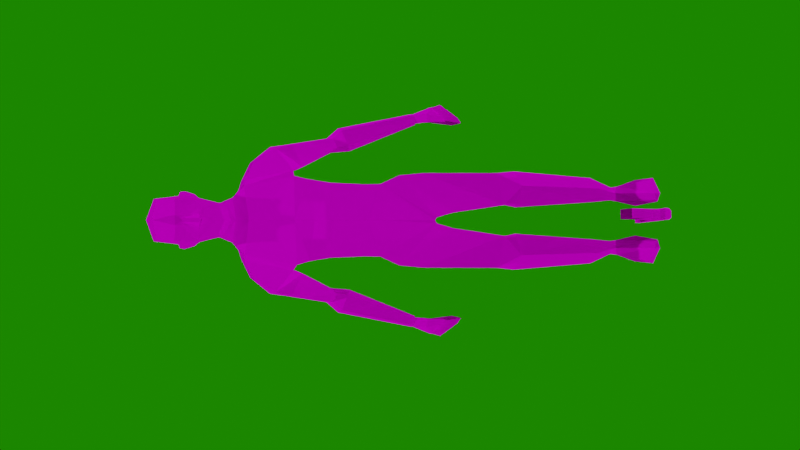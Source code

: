 # Source: GermanPoliceOfficer_anim_Aim.blend  (saved by Blender 2.90.8; exported with 4.5.12 LTS)
import bpy
from mathutils import Matrix  # noqa: F401  (used for matrix-valued properties, if any)

bpy.ops.wm.read_factory_settings(use_empty=True)
scene = bpy.context.scene
scene.name = 'Scene'

# ---- collections
col_collection = bpy.data.collections.new('Collection'); scene.collection.children.link(col_collection)
col_refimage = bpy.data.collections.new('RefImage'); scene.collection.children.link(col_refimage)

# ---- images (referenced by path relative to the original .blend; pixels are not part of the script)
import os
ASSET_DIR = os.environ.get("B2B_ASSET_DIR", "")  # directory of the original .blend (textures are referenced by path, not embedded)
HERE = os.path.dirname(os.path.abspath(__file__))  # packed textures are extracted next to this script under _unpacked/

def load_image(name, relpath, width, height, colorspace="sRGB"):
    """Load a texture the original file referenced (path relative to the .blend, or extracted next to this script)."""
    p = next((c for c in (os.path.join(HERE, relpath), os.path.join(ASSET_DIR, relpath)) if relpath and os.path.exists(c)), "")
    if p:
        img = bpy.data.images.load(p, check_existing=True)
        img.name = name
    else:  # same state as the original file: an image datablock whose file is absent (Cycles renders it pink)
        img = bpy.data.images.new(name, width, height)
        img.source = "FILE"
        img.filepath = "//" + (relpath or name)
    img.colorspace_settings.name = colorspace
    return img
img_germanpoliceofficer_body256_jpg_001 = load_image('GermanPoliceOfficer_Body256.jpg.001', 'GermanPoliceOfficer_Body256.jpg', 1024, 1024, 'sRGB')
img_germanpoliceofficer_face128_jpg = load_image('GermanPoliceOfficer_Face128.jpg', 'GermanPoliceOfficer_Face128.jpg', 1024, 1024, 'sRGB')
img_details_and_gun_png = load_image('Details_and_Gun.png', 'Details_and_Gun.png', 1024, 1024, 'sRGB')

# ---- materials (node trees are filled in below, after node groups)
mat_body = bpy.data.materials.new('Body_')
mat_face = bpy.data.materials.new('Face_')
mat_gun = bpy.data.materials.new('Gun')

# ---- material node trees
mat_body.use_nodes = True; mat_body.node_tree.nodes.clear()
_N = mat_body.node_tree.nodes; _L = mat_body.node_tree.links
n0 = _N.new('ShaderNodeOutputMaterial'); n0.name = 'Material Output'; n0.location = (300, 300)
n1 = _N.new('ShaderNodeBsdfDiffuse'); n1.name = 'Diffuse BSDF'; n1.location = (10, 300)
n1.inputs[1].default_value = 0.5
n2 = _N.new('ShaderNodeTexImage'); n2.name = 'Image Texture'; n2.location = (-280, 280)
n2.image = img_germanpoliceofficer_body256_jpg_001
n2.interpolation = 'Closest'
_L.new(n1.outputs[0], n0.inputs[0])
_L.new(n2.outputs[0], n1.inputs[0])
n0.is_active_output = True
mat_face.use_nodes = True; mat_face.node_tree.nodes.clear()
_N = mat_face.node_tree.nodes; _L = mat_face.node_tree.links
n0 = _N.new('ShaderNodeOutputMaterial'); n0.name = 'Material Output'; n0.location = (300, 300)
n1 = _N.new('ShaderNodeBsdfDiffuse'); n1.name = 'Diffuse BSDF'; n1.location = (10, 300)
n1.inputs[1].default_value = 0.5
n2 = _N.new('ShaderNodeTexImage'); n2.name = 'Image Texture'; n2.location = (-280, 280)
n2.image = img_germanpoliceofficer_face128_jpg
n2.interpolation = 'Closest'
_L.new(n1.outputs[0], n0.inputs[0])
_L.new(n2.outputs[0], n1.inputs[0])
n0.is_active_output = True
mat_gun.use_nodes = True; mat_gun.node_tree.nodes.clear()
_N = mat_gun.node_tree.nodes; _L = mat_gun.node_tree.links
n0 = _N.new('ShaderNodeOutputMaterial'); n0.name = 'Material Output'; n0.location = (300, 300)
n1 = _N.new('ShaderNodeBsdfDiffuse'); n1.name = 'Diffuse BSDF'; n1.location = (10, 300)
n1.inputs[1].default_value = 0.4
n2 = _N.new('ShaderNodeTexImage'); n2.name = 'Image Texture'; n2.location = (-280, 280)
n2.image = img_details_and_gun_png
n2.interpolation = 'Closest'
_L.new(n1.outputs[0], n0.inputs[0])
_L.new(n2.outputs[0], n1.inputs[0])
n0.is_active_output = True

# ---- world
world_world = bpy.data.worlds.new('World'); scene.world = world_world
world_world.use_nodes = True; world_world.node_tree.nodes.clear()
_N = world_world.node_tree.nodes; _L = world_world.node_tree.links
n0 = _N.new('ShaderNodeOutputWorld'); n0.name = 'World Output'; n0.location = (300, 300)
n1 = _N.new('ShaderNodeBackground'); n1.name = 'Background'; n1.location = (10, 300)
n1.inputs[0].default_value = (0.03543, 0.686, 0.0, 1.0)
n1.inputs[1].default_value = 0.3
_L.new(n1.outputs[0], n0.inputs[0])
n0.is_active_output = True
world_world.color = (0.05088, 0.05088, 0.05088)
world_world.use_sun_shadow = False
world_world.sun_shadow_jitter_overblur = 0.0

# ---- cameras
cam_camera_001 = bpy.data.cameras.new('Camera.001')

# ---- lights
light_sun = bpy.data.lights.new('Sun', 'SUN')
light_sun.transmission_factor = 0.0
light_sun.energy = 1.0
light_sun.shadow_soft_size = 0.125
light_sun_001 = bpy.data.lights.new('Sun.001', 'SUN')
light_sun_001.transmission_factor = 0.0
light_sun_001.energy = 1.0
light_sun_001.shadow_soft_size = 0.125
light_sun_002 = bpy.data.lights.new('Sun.002', 'SUN')
light_sun_002.transmission_factor = 0.0
light_sun_002.energy = 1.0
light_sun_002.shadow_soft_size = 0.125
light_sun_003 = bpy.data.lights.new('Sun.003', 'SUN')
light_sun_003.transmission_factor = 0.0
light_sun_003.energy = 1.0
light_sun_003.shadow_soft_size = 0.125
light_sun_004 = bpy.data.lights.new('Sun.004', 'SUN')
light_sun_004.transmission_factor = 0.0
light_sun_004.energy = 1.0
light_sun_004.shadow_soft_size = 0.125
light_sun_005 = bpy.data.lights.new('Sun.005', 'SUN')
light_sun_005.transmission_factor = 0.0
light_sun_005.energy = 1.0
light_sun_005.shadow_soft_size = 0.125

# ---- meshes
me_cube = bpy.data.meshes.new('Cube')
me_cube.from_pydata([(0.2904, -0.08239, 1.733), (0.2117, -0.07221, 2.729), (0.2553, 0.1596, 1.707), (0.192, 0.1493, 2.736), (0.2238, 0.1282, 2.202), (0.238, -0.08646, 2.186), (0.2315, 0.1736, 1.808), (0.2324, -0.1004, 1.863), (0.2059, 0.1076, 1.983), (0.2301, -0.09421, 1.969), (0.2432, 0.1773, 2.343), (0.2594, -0.1182, 2.34), (0.2882, 0.1965, 2.429), (0.2775, -0.1103, 2.421), (0.3822, -0.003963, 2.654), (0.369, 0.1584, 2.66), (0.4733, 0.154, 2.533), (0.4522, -0.01898, 2.523), (0.6313, 0.09066, 1.58), (0.6462, 0.04415, 1.586), (0.7043, 0.09186, 1.601), (0.6922, 0.04547, 1.594), (0.3244, 0.1713, 2.363), (0.3365, -0.03047, 2.352), (0.4764, -0.01408, 2.417), (0.4889, 0.149, 2.432), (0.4413, 0.1413, 2.136), (0.4729, 0.04724, 2.111), (0.5292, 0.06359, 2.137), (0.5341, 0.1384, 2.165), (0.3123, -0.1003, 2.423), (0.2513, -0.03915, 2.721), (0.3123, 0.1963, 2.434), (0.2474, 0.1345, 2.721), (0.5204, 0.1793, 2.069), (0.6709, 0.1188, 1.593), (0.4511, 0.1186, 2.018), (0.4815, 0.01694, 2.047), (0.5802, 0.02468, 2.087), (0.6009, 0.125, 2.091), (0.1402, 0.1107, 2.781), (0.1417, -0.01896, 2.792), (0.3074, -0.07149, 1.571), (0.2572, 0.1584, 1.621), (0.04958, -0.1386, 1.386), (0.03537, 0.1425, 1.463), (0.2355, 0.0499, 0.1392), (0.201, 0.1165, 0.1325), (0.1338, 0.05677, 0.1402), (0.1457, 0.1004, 0.1336), (0.2876, 0.1126, 1.03), (0.109, 0.08367, 0.9933), (0.3128, -0.08936, 1.069), (0.1007, -0.1147, 1.025), (0.2302, -0.08846, 0.8912), (0.189, 0.013, 0.1643), (0.673, 0.07545, 1.578), (0.2384, 0.1708, 0.9019), (0.3313, 0.03978, 0.9006), (0.1086, 0.1468, 0.9198), (0.08752, 0.0006927, 0.9047), (0.01867, -0.159, 1.504), (0.02309, 0.1582, 1.497), (0.2839, 0.04123, -2.328e-10), (0.206, 0.1361, 0.0), (0.1021, 0.03843, 0.0), (0.1207, 0.1077, 0.0), (0.1789, 0.04123, -2.328e-10), (0.1715, 0.07575, -1.455e-10), (0.1817, -0.3095, 0.03442), (0.2761, -0.2261, 0.02602), (0.1359, -0.2877, 0.02528), (0.1812, -0.3143, -2.328e-10), (0.2876, -0.2153, -2.328e-10), (0.1264, -0.2772, -2.328e-10), (0.2032, 0.1111, 0.1825), (0.2301, 0.0518, 0.1841), (0.1486, 0.09377, 0.1909), (0.1398, 0.05019, 0.1867), (0.6603, 0.006076, 1.413), (0.6364, 0.05033, 1.588), (0.6574, 0.1782, 1.442), (0.6495, 0.115, 1.577), (0.7609, 0.005976, 1.43), (0.6948, 0.04236, 1.601), (0.7591, 0.1751, 1.453), (0.699, 0.1138, 1.601), (0.6375, 0.1217, 1.312), (0.6422, -0.006813, 1.289), (0.6735, 0.1241, 1.338), (0.6782, -0.004476, 1.314), (0.6603, 0.01472, 1.458), (0.7577, 0.08704, 1.433), (0.6583, 0.09303, 1.414), (0.7438, 0.01515, 1.482), (0.6603, 0.0007955, 1.468), (0.6413, -0.02867, 1.525), (0.695, -0.03284, 1.536), (0.7237, -0.006263, 1.488), (0.6486, -0.04175, 1.412), (0.6434, -0.06709, 1.421), (0.6758, -0.05795, 1.443), (0.6744, -0.03369, 1.432), (0.07765, 0.07198, 2.951), (0.1072, -0.01665, 2.902), (0.1311, 0.008481, 3.272), (0.1273, -0.09221, 3.259), (0.08553, 0.1174, 3.07), (0.09711, 0.1071, 3.22), (0.107, -0.1462, 2.897), (0.1333, -0.1558, 3.158), (0.1374, 0.04227, 3.111), (0.1526, -0.0535, 3.064), (0.09228, 0.1143, 3.144), (0.1301, -0.1447, 3.026), (0.1241, -0.1503, 3.122), (0.1249, -0.007315, 3.034), (0.1334, -0.0342, 2.996), (0.1493, -0.008069, 3.085), (0.1504, -0.01849, 3.117), (0.1463, -0.06137, 3.129), (0.1187, -0.1475, 2.946), (0.1515, 0.004475, 3.034), (0.1614, -0.002863, 3.025), (0.1713, -0.002161, 3.089), (0.1702, -0.006673, 3.117), (0.1742, -0.02054, 3.116), (0.179, -0.01462, 3.087), (0.03585, -0.2003, 3.016), (0.02825, -0.1876, 3.121), (0.03137, -0.1943, 3.157), (0.01307, -0.2464, 3.014), (0.009857, -0.1913, 3.123), (0.1439, 0.1323, 0.3542), (0.1268, 0.05886, 0.3287), (0.2391, 0.158, 0.34), (0.2946, 0.07117, 0.3255), (0.2211, -0.01412, 0.3041), (0.1055, 0.09986, 2.866), (0.1216, -0.01821, 2.84), (0.09444, 0.0889, 2.873), (0.1105, -0.01632, 2.852), (0.09733, -0.1568, 2.94), (0.08469, -0.1697, 2.986), (0.08867, -0.1577, 2.913), (-0.2904, -0.08239, 1.733), (-0.212, -0.06812, 2.723), (-0.2553, 0.1596, 1.707), (-0.192, 0.1493, 2.736), (-0.2238, 0.1282, 2.202), (-0.238, -0.08646, 2.186), (-0.2315, 0.1736, 1.808), (-0.2324, -0.1004, 1.863), (-0.2059, 0.1076, 1.983), (-0.2301, -0.09421, 1.969), (-0.2432, 0.1773, 2.343), (-0.2556, -0.1421, 2.325), (-0.2882, 0.1965, 2.429), (-0.2789, -0.1248, 2.404), (-0.3822, -0.003963, 2.654), (-0.369, 0.1584, 2.66), (-0.4733, 0.154, 2.533), (-0.4522, -0.01898, 2.523), (-0.6313, 0.09066, 1.58), (-0.6462, 0.04415, 1.586), (-0.7043, 0.09186, 1.601), (-0.6922, 0.04547, 1.594), (-0.3244, 0.1713, 2.363), (-0.3365, -0.03047, 2.352), (-0.4764, -0.01408, 2.417), (-0.4889, 0.149, 2.432), (-0.4413, 0.1413, 2.136), (-0.4729, 0.04724, 2.111), (-0.5292, 0.06359, 2.137), (-0.5341, 0.1384, 2.165), (-0.3123, -0.1003, 2.423), (-0.2513, -0.03915, 2.721), (-0.3123, 0.1963, 2.434), (-0.2474, 0.1345, 2.721), (-0.5204, 0.1793, 2.069), (-0.6709, 0.1188, 1.593), (-0.4511, 0.1186, 2.018), (-0.4815, 0.01694, 2.047), (-0.5802, 0.02468, 2.087), (-0.6009, 0.125, 2.091), (-0.1402, 0.1107, 2.781), (-0.1417, -0.01896, 2.792), (-0.3074, -0.07149, 1.571), (-0.2572, 0.1584, 1.621), (-0.04958, -0.1386, 1.386), (-0.03537, 0.1425, 1.463), (-0.2355, 0.0499, 0.1392), (-0.201, 0.1165, 0.1325), (-0.1338, 0.05677, 0.1402), (-0.1457, 0.1004, 0.1336), (-0.2876, 0.1126, 1.03), (-0.109, 0.08367, 0.9933), (-0.3128, -0.08936, 1.069), (-0.1007, -0.1147, 1.025), (-0.2302, -0.08846, 0.8912), (-0.189, 0.013, 0.1643), (-0.673, 0.07545, 1.578), (-0.2384, 0.1708, 0.9019), (-0.3313, 0.03978, 0.9006), (-0.1086, 0.1468, 0.9198), (-0.08752, 0.0006927, 0.9047), (-0.01867, -0.159, 1.504), (-0.02309, 0.1582, 1.497), (-0.2839, 0.04123, -2.328e-10), (-0.206, 0.1361, 0.0), (-0.1021, 0.03843, 0.0), (-0.1207, 0.1077, 0.0), (-0.1789, 0.04123, -2.328e-10), (-0.1715, 0.07575, -1.455e-10), (-0.1817, -0.3095, 0.03442), (-0.2761, -0.2261, 0.02602), (-0.1359, -0.2877, 0.02528), (-0.1812, -0.3143, -2.328e-10), (-0.2876, -0.2153, -2.328e-10), (-0.1264, -0.2772, -2.328e-10), (-0.2032, 0.1111, 0.1825), (-0.2301, 0.0518, 0.1841), (-0.1486, 0.09377, 0.1909), (-0.1398, 0.05019, 0.1867), (-0.6603, 0.006076, 1.413), (-0.6364, 0.05033, 1.588), (-0.6574, 0.1782, 1.442), (-0.6495, 0.115, 1.577), (-0.7609, 0.005976, 1.43), (-0.6948, 0.04236, 1.601), (-0.7591, 0.1751, 1.453), (-0.699, 0.1138, 1.601), (-0.6375, 0.1217, 1.312), (-0.6422, -0.006813, 1.289), (-0.6735, 0.1241, 1.338), (-0.6782, -0.004476, 1.314), (-0.6603, 0.01472, 1.458), (-0.7577, 0.08704, 1.433), (-0.6583, 0.09303, 1.414), (-0.7438, 0.01515, 1.482), (-0.6603, 0.0007955, 1.468), (-0.6413, -0.02867, 1.525), (-0.695, -0.03284, 1.536), (-0.7237, -0.006263, 1.488), (-0.6486, -0.04175, 1.412), (-0.6434, -0.06709, 1.421), (-0.6758, -0.05795, 1.443), (-0.6744, -0.03369, 1.432), (-0.07765, 0.07198, 2.951), (-0.1072, -0.01665, 2.902), (-0.1311, 0.008481, 3.272), (-0.1273, -0.09221, 3.259), (-0.08553, 0.1174, 3.07), (-0.09711, 0.1071, 3.22), (-0.107, -0.1462, 2.897), (-0.1333, -0.1558, 3.158), (-0.1374, 0.04227, 3.111), (-0.1526, -0.0535, 3.064), (-0.09228, 0.1143, 3.144), (-0.1301, -0.1447, 3.026), (-0.1241, -0.1503, 3.122), (-0.1249, -0.007315, 3.034), (-0.1334, -0.0342, 2.996), (-0.1493, -0.008069, 3.085), (-0.1504, -0.01849, 3.117), (-0.1463, -0.06137, 3.129), (-0.1187, -0.1475, 2.946), (-0.1515, 0.004475, 3.034), (-0.1614, -0.002863, 3.025), (-0.1713, -0.002161, 3.089), (-0.1702, -0.006673, 3.117), (-0.1742, -0.02054, 3.116), (-0.179, -0.01462, 3.087), (-0.03585, -0.2003, 3.016), (-0.02825, -0.1876, 3.121), (-0.03137, -0.1943, 3.157), (-0.01307, -0.2464, 3.014), (-0.009857, -0.1913, 3.123), (0.0, 0.1798, 1.511), (0.0, 0.2077, 2.733), (0.0, -0.161, 1.515), (-5.61e-18, -0.1644, 2.71), (0.0, -0.1753, 2.187), (0.0, 0.1826, 2.196), (0.0, -0.1839, 1.862), (0.0, 0.2029, 1.828), (0.0, -0.1896, 1.958), (0.0, 0.1519, 1.975), (5.698e-18, -0.2148, 2.311), (0.0, 0.2279, 2.288), (1.039e-17, -0.2395, 2.439), (0.0, 0.2334, 2.393), (0.0, 0.1469, 2.806), (0.0, -0.06991, 2.78), (0.0, 0.1124, 2.979), (0.0, -0.05192, 2.87), (0.0, 0.02189, 3.318), (0.0, -0.1398, 3.289), (0.0, 0.1496, 3.081), (0.0, 0.1436, 3.231), (0.0, -0.1945, 2.862), (0.0, 0.1529, 3.153), (0.0, -0.1996, 2.914), (0.0, -0.2027, 2.994), (0.0, -0.2464, 3.014), (0.0, -0.1943, 3.157), (0.0, -0.1913, 3.123), (-0.1439, 0.1323, 0.3542), (-0.1268, 0.05886, 0.3287), (-0.2391, 0.158, 0.34), (-0.2946, 0.07117, 0.3255), (-0.2211, -0.01412, 0.3041), (-0.1055, 0.09986, 2.866), (-0.1216, -0.01821, 2.84), (0.0, -0.05959, 2.797), (0.0, 0.1394, 2.892), (-0.09444, 0.0889, 2.873), (0.0, 0.1292, 2.899), (-0.1105, -0.01632, 2.852), (0.0, -0.05237, 2.804), (0.0, -0.2022, 2.98), (0.0, -0.1962, 2.879), (-0.09733, -0.1568, 2.94), (-0.08469, -0.1697, 2.986), (-0.08867, -0.1577, 2.913)], [], [(291, 279, 3, 12), (37, 36, 18, 19), (3, 279, 292, 40), (13, 1, 281, 290), (9, 5, 282, 286), (8, 4, 5, 9), (287, 283, 4, 8), (278, 285, 6, 2, 62), (2, 6, 7, 0), (0, 7, 284, 280, 61), (285, 287, 8, 6), (6, 8, 9, 7), (7, 9, 286, 284), (5, 11, 288, 282), (4, 10, 11, 5), (283, 289, 10, 4), (11, 13, 290, 288), (10, 12, 13, 11), (289, 291, 12, 10), (16, 15, 14, 17), (1, 13, 30, 31), (12, 3, 33, 32), (3, 1, 31, 33), (19, 18, 56, 21), (38, 37, 19, 21), (39, 38, 21, 20), (26, 29, 34), (16, 17, 24, 25), (17, 30, 23, 24), (22, 25, 29, 26), (25, 24, 28, 29), (24, 23, 27, 28), (23, 22, 26, 27), (30, 32, 22, 23), (31, 30, 14), (32, 16, 25, 22), (32, 15, 16), (33, 31, 14, 15), (12, 32, 30, 13), (34, 39, 20, 35), (34, 36, 26), (35, 18, 36, 34), (34, 29, 39), (29, 28, 38, 39), (28, 27, 37, 38), (27, 26, 36, 37), (141, 140, 103, 104), (281, 1, 41, 293), (1, 3, 40, 41), (45, 62, 2, 43), (2, 0, 42, 43), (61, 62, 45, 44), (49, 47, 64, 66), (77, 75, 47, 49), (75, 76, 46, 47), (52, 53, 54), (42, 44, 53, 52), (44, 45, 51, 53), (43, 42, 52, 50), (45, 43, 50, 51), (78, 77, 49, 48), (137, 136, 58, 54), (54, 58, 52), (21, 56, 35, 20), (35, 56, 18), (54, 53, 60), (53, 51, 59, 60), (50, 52, 58, 57), (51, 50, 57, 59), (62, 61, 280, 278), (0, 61, 44, 42), (66, 68, 67, 65), (47, 46, 63, 64), (48, 65, 74, 71), (48, 49, 66, 65), (67, 63, 73, 72), (67, 68, 64, 63), (64, 68, 66), (69, 71, 74, 72), (70, 69, 72, 73), (65, 67, 72, 74), (55, 48, 71, 69), (63, 46, 70, 73), (46, 55, 69, 70), (55, 78, 48), (137, 134, 78, 55), (55, 46, 76), (134, 133, 77, 78), (135, 136, 76, 75), (133, 135, 75, 77), (79, 91, 93), (81, 82, 86, 85), (85, 86, 84, 94, 92), (83, 94, 91, 79), (81, 85, 89, 87), (86, 82, 80, 84), (87, 89, 90, 88), (79, 93, 81, 87, 88), (85, 92, 83, 90, 89), (83, 79, 88, 90), (97, 96, 100, 101), (93, 91, 80, 82, 81), (92, 94, 83), (91, 94, 98, 95), (84, 80, 96, 97), (80, 91, 95, 96), (94, 84, 97, 98), (99, 102, 101, 100), (98, 97, 101, 102), (96, 95, 99, 100), (95, 98, 102, 99), (104, 103, 116, 117), (319, 141, 104, 295), (140, 317, 294, 103), (105, 296, 297, 106), (295, 104, 109, 300), (296, 105, 108, 299), (113, 301, 299, 108), (111, 103, 107, 113), (103, 294, 298, 107), (303, 128, 131), (112, 120, 115, 114), (106, 297, 130, 110), (104, 117, 121, 109), (300, 109, 144, 321), (105, 111, 113, 108), (107, 298, 301, 113), (111, 105, 119, 118), (118, 119, 125, 124), (129, 130, 132), (120, 112, 127, 126), (105, 106, 120, 119), (103, 111, 118, 116), (115, 120, 106, 110), (121, 117, 112, 114), (302, 142, 143, 320), (127, 124, 125, 126), (123, 122, 124, 127), (116, 118, 124, 122), (119, 120, 126, 125), (112, 117, 123, 127), (117, 116, 122, 123), (130, 305, 306, 132), (132, 306, 304, 131), (130, 129, 115, 110), (129, 128, 114, 115), (131, 304, 303), (128, 129, 132, 131), (14, 30, 17), (15, 32, 33), (297, 305, 130), (59, 57, 135, 133), (57, 58, 136, 135), (60, 59, 133, 134), (54, 60, 134, 137), (55, 76, 136, 137), (40, 292, 315, 138), (293, 41, 139, 314), (41, 40, 138, 139), (138, 315, 317, 140), (314, 139, 141, 319), (139, 138, 140, 141), (320, 143, 114, 128, 303), (321, 144, 142, 302), (144, 109, 121, 142), (114, 143, 142, 121), (291, 157, 148, 279), (182, 164, 163, 181), (148, 185, 292, 279), (158, 290, 281, 146), (154, 286, 282, 150), (153, 154, 150, 149), (287, 153, 149, 283), (278, 207, 147, 151, 285), (147, 145, 152, 151), (145, 206, 280, 284, 152), (285, 151, 153, 287), (151, 152, 154, 153), (152, 284, 286, 154), (150, 282, 288, 156), (149, 150, 156, 155), (283, 149, 155, 289), (156, 288, 290, 158), (155, 156, 158, 157), (289, 155, 157, 291), (161, 162, 159, 160), (146, 176, 175, 158), (157, 177, 178, 148), (148, 178, 176, 146), (164, 166, 201, 163), (183, 166, 164, 182), (184, 165, 166, 183), (171, 179, 174), (161, 170, 169, 162), (162, 169, 168, 175), (167, 171, 174, 170), (170, 174, 173, 169), (169, 173, 172, 168), (168, 172, 171, 167), (175, 168, 167, 177), (176, 159, 175), (177, 167, 170, 161), (177, 161, 160), (178, 160, 159, 176), (157, 158, 175, 177), (179, 180, 165, 184), (179, 171, 181), (180, 179, 181, 163), (179, 184, 174), (174, 184, 183, 173), (173, 183, 182, 172), (172, 182, 181, 171), (318, 249, 248, 316), (281, 293, 186, 146), (146, 186, 185, 148), (190, 188, 147, 207), (147, 188, 187, 145), (206, 189, 190, 207), (194, 211, 209, 192), (222, 194, 192, 220), (220, 192, 191, 221), (197, 199, 198), (187, 197, 198, 189), (189, 198, 196, 190), (188, 195, 197, 187), (190, 196, 195, 188), (223, 193, 194, 222), (311, 199, 203, 310), (199, 197, 203), (166, 165, 180, 201), (180, 163, 201), (199, 205, 198), (198, 205, 204, 196), (195, 202, 203, 197), (196, 204, 202, 195), (207, 278, 280, 206), (145, 187, 189, 206), (211, 210, 212, 213), (192, 209, 208, 191), (193, 216, 219, 210), (193, 210, 211, 194), (212, 217, 218, 208), (212, 208, 209, 213), (209, 211, 213), (214, 217, 219, 216), (215, 218, 217, 214), (210, 219, 217, 212), (200, 214, 216, 193), (208, 218, 215, 191), (191, 215, 214, 200), (200, 193, 223), (311, 200, 223, 308), (200, 221, 191), (308, 223, 222, 307), (309, 220, 221, 310), (307, 222, 220, 309), (224, 238, 236), (226, 230, 231, 227), (230, 237, 239, 229, 231), (228, 224, 236, 239), (226, 232, 234, 230), (231, 229, 225, 227), (232, 233, 235, 234), (224, 233, 232, 226, 238), (230, 234, 235, 228, 237), (228, 235, 233, 224), (242, 246, 245, 241), (238, 226, 227, 225, 236), (237, 228, 239), (236, 240, 243, 239), (229, 242, 241, 225), (225, 241, 240, 236), (239, 243, 242, 229), (244, 245, 246, 247), (243, 247, 246, 242), (241, 245, 244, 240), (240, 244, 247, 243), (249, 262, 261, 248), (319, 295, 249, 318), (316, 248, 294, 317), (250, 251, 297, 296), (295, 300, 254, 249), (296, 299, 253, 250), (258, 253, 299, 301), (256, 258, 252, 248), (248, 252, 298, 294), (303, 276, 273), (257, 259, 260, 265), (251, 255, 275, 297), (249, 254, 266, 262), (300, 321, 324, 254), (250, 253, 258, 256), (252, 258, 301, 298), (256, 263, 264, 250), (263, 269, 270, 264), (274, 277, 275), (265, 271, 272, 257), (250, 264, 265, 251), (248, 261, 263, 256), (260, 255, 251, 265), (266, 259, 257, 262), (302, 320, 323, 322), (272, 271, 270, 269), (268, 272, 269, 267), (261, 267, 269, 263), (264, 270, 271, 265), (257, 272, 268, 262), (262, 268, 267, 261), (275, 277, 306, 305), (277, 276, 304, 306), (275, 255, 260, 274), (274, 260, 259, 273), (276, 303, 304), (273, 276, 277, 274), (159, 162, 175), (160, 178, 177), (297, 275, 305), (204, 307, 309, 202), (202, 309, 310, 203), (205, 308, 307, 204), (199, 311, 308, 205), (200, 311, 310, 221), (185, 312, 315, 292), (293, 314, 313, 186), (186, 313, 312, 185), (312, 316, 317, 315), (314, 319, 318, 313), (313, 318, 316, 312), (320, 303, 273, 259, 323), (321, 302, 322, 324), (324, 322, 266, 254), (259, 266, 322, 323)])
me_cube.polygons.foreach_set('material_index', [0, 0, 0, 0, 0, 0, 0, 0, 0, 0, 0, 0, 0, 0, 0, 0, 0, 0, 0, 0, 0, 0, 0, 0, 0, 0, 0, 0, 0, 0, 0, 0, 0, 0, 0, 0, 0, 0, 0, 0, 0, 0, 0, 0, 0, 0, 1, 0, 0, 0, 0, 0, 0, 0, 0, 0, 0, 0, 0, 0, 0, 0, 0, 0, 0, 0, 0, 0, 0, 0, 0, 0, 0, 0, 0, 0, 0, 0, 0, 0, 0, 0, 0, 0, 0, 0, 0, 0, 0, 0, 0, 0, 0, 0, 0, 0, 0, 0, 0, 0, 0, 0, 0, 0, 0, 0, 0, 0, 0, 0, 0, 1, 1, 1, 1, 1, 1, 1, 1, 1, 1, 1, 1, 1, 1, 1, 1, 1, 1, 1, 1, 1, 1, 1, 1, 1, 1, 1, 1, 1, 1, 1, 1, 1, 1, 1, 1, 1, 0, 0, 1, 0, 0, 0, 0, 0, 0, 0, 0, 0, 0, 0, 1, 1, 1, 1, 0, 0, 0, 0, 0, 0, 0, 0, 0, 0, 0, 0, 0, 0, 0, 0, 0, 0, 0, 0, 0, 0, 0, 0, 0, 0, 0, 0, 0, 0, 0, 0, 0, 0, 0, 0, 0, 0, 0, 0, 0, 0, 0, 0, 0, 0, 1, 0, 0, 0, 0, 0, 0, 0, 0, 0, 0, 0, 0, 0, 0, 0, 0, 0, 0, 0, 0, 0, 0, 0, 0, 0, 0, 0, 0, 0, 0, 0, 0, 0, 0, 0, 0, 0, 0, 0, 0, 0, 0, 0, 0, 0, 0, 0, 0, 0, 0, 0, 0, 0, 0, 0, 0, 0, 0, 0, 0, 0, 0, 0, 0, 1, 1, 1, 1, 1, 1, 1, 1, 1, 1, 1, 1, 1, 1, 1, 1, 1, 1, 1, 1, 1, 1, 1, 1, 1, 1, 1, 1, 1, 1, 1, 1, 1, 1, 1, 1, 1, 0, 0, 1, 0, 0, 0, 0, 0, 0, 0, 0, 0, 0, 0, 1, 1, 1, 1])
_uv = me_cube.uv_layers.new(name='UVMap')
_uv.uv.foreach_set('vector', [0.4761, 0.09132, 0.3909, 0.09132, 0.3892, 0.04073, 0.4683, 0.0185, 0.8353, 0.3514, 0.8421, 0.326, 0.9376, 0.3656, 0.9312, 0.3744, 0.06457, 0.2399, 0.04317, 0.1907, 0.06775, 0.1907, 0.07462, 0.2218, 0.1916, 0.2646, 0.1162, 0.2367, 0.123, 0.1907, 0.2012, 0.1907, 0.3187, 0.2571, 0.2592, 0.2627, 0.2564, 0.1907, 0.3207, 0.1907, 0.3212, 0.3101, 0.2648, 0.3231, 0.2592, 0.2627, 0.3187, 0.2571, 0.5837, 0.09132, 0.5273, 0.09132, 0.5291, 0.03303, 0.5839, 0.03882, 0.2314, 0.5566, 0.1522, 0.5566, 0.1563, 0.4988, 0.1819, 0.4921, 0.2362, 0.5494, 0.4963, 0.6784, 0.523, 0.6779, 0.5284, 0.7488, 0.4948, 0.738, 0.4948, 0.738, 0.5284, 0.7488, 0.532, 0.812, 0.4419, 0.8138, 0.4391, 0.809, 0.1522, 0.5566, 0.1139, 0.5566, 0.1092, 0.5039, 0.1563, 0.4988, 0.523, 0.6779, 0.5641, 0.6986, 0.5558, 0.7487, 0.5284, 0.7488, 0.5284, 0.7488, 0.5558, 0.7487, 0.5556, 0.8116, 0.532, 0.812, 0.2592, 0.2627, 0.2191, 0.2573, 0.2298, 0.1907, 0.2564, 0.1907, 0.2648, 0.3231, 0.2307, 0.3431, 0.2191, 0.2573, 0.2592, 0.2627, 0.5273, 0.09132, 0.5021, 0.09132, 0.4906, 0.02936, 0.5291, 0.03303, 0.2191, 0.2573, 0.1916, 0.2646, 0.2012, 0.1907, 0.2298, 0.1907, 0.2307, 0.3431, 0.2078, 0.3524, 0.1916, 0.2646, 0.2191, 0.2573, 0.5021, 0.09132, 0.4761, 0.09132, 0.4683, 0.0185, 0.4906, 0.02936, 0.6973, 0.4007, 0.6668, 0.4069, 0.6628, 0.3732, 0.6943, 0.3654, 0.1162, 0.2367, 0.1916, 0.2646, 0.1861, 0.2764, 0.113, 0.2456, 0.4683, 0.0185, 0.3892, 0.04073, 0.3924, 0.02611, 0.4671, 0.01235, 0.06457, 0.2399, 0.1162, 0.2367, 0.113, 0.2456, 0.07094, 0.2531, 0.9312, 0.3744, 0.9376, 0.3656, 0.9405, 0.3771, 0.9332, 0.3853, 0.8329, 0.3723, 0.8353, 0.3514, 0.9312, 0.3744, 0.9332, 0.3853, 0.8286, 0.3937, 0.8329, 0.3723, 0.9332, 0.3853, 0.928, 0.3957, 0.8026, 0.4267, 0.8022, 0.397, 0.8257, 0.4138, 0.6973, 0.4007, 0.6943, 0.3654, 0.7189, 0.3604, 0.7207, 0.4008, 0.6943, 0.3654, 0.6933, 0.3176, 0.7235, 0.3177, 0.7189, 0.3604, 0.7269, 0.449, 0.7207, 0.4008, 0.8022, 0.397, 0.8026, 0.4267, 0.7207, 0.4008, 0.7189, 0.3604, 0.8092, 0.3704, 0.8022, 0.397, 0.7189, 0.3604, 0.7235, 0.3177, 0.8151, 0.3497, 0.8092, 0.3704, 0.7235, 0.3177, 0.7595, 0.267, 0.8141, 0.318, 0.8151, 0.3497, 0.6933, 0.3176, 0.7483, 0.2483, 0.7595, 0.267, 0.7235, 0.3177, 0.6251, 0.3647, 0.6933, 0.3176, 0.6628, 0.3732, 0.705, 0.4478, 0.6973, 0.4007, 0.7207, 0.4008, 0.7269, 0.449, 0.705, 0.4478, 0.6668, 0.4069, 0.6973, 0.4007, 0.6318, 0.4157, 0.6251, 0.3647, 0.6628, 0.3732, 0.6668, 0.4069, 0.2078, 0.3524, 0.2013, 0.3537, 0.1861, 0.2764, 0.1916, 0.2646, 0.8257, 0.4138, 0.8286, 0.3937, 0.928, 0.3957, 0.9305, 0.4056, 0.8257, 0.4138, 0.8315, 0.4361, 0.8026, 0.4267, 0.9305, 0.4056, 0.9322, 0.4163, 0.8315, 0.4361, 0.8257, 0.4138, 0.8257, 0.4138, 0.8022, 0.397, 0.8286, 0.3937, 0.8022, 0.397, 0.8092, 0.3704, 0.8329, 0.3723, 0.8286, 0.3937, 0.8092, 0.3704, 0.8151, 0.3497, 0.8353, 0.3514, 0.8329, 0.3723, 0.8151, 0.3497, 0.8141, 0.318, 0.8421, 0.326, 0.8353, 0.3514, 0.9455, 0.5448, 0.9854, 0.6618, 0.9029, 0.6446, 0.9153, 0.581, 0.123, 0.1907, 0.1162, 0.2367, 0.1024, 0.2191, 0.1118, 0.1907, 0.1162, 0.2367, 0.06457, 0.2399, 0.07462, 0.2218, 0.1024, 0.2191, 0.2453, 0.5457, 0.2362, 0.5494, 0.1819, 0.4921, 0.2037, 0.4912, 0.4963, 0.6784, 0.4948, 0.738, 0.4559, 0.7327, 0.4742, 0.676, 0.01078, 0.6552, 0.09045, 0.6559, 0.08667, 0.6649, 0.01646, 0.6859, 0.7291, 0.7915, 0.7506, 0.7959, 0.7433, 0.8476, 0.7195, 0.8279, 0.7325, 0.7696, 0.7542, 0.7765, 0.7506, 0.7959, 0.7291, 0.7915, 0.7542, 0.9276, 0.7286, 0.9331, 0.7244, 0.9176, 0.7527, 0.9077, 0.3342, 0.7293, 0.3176, 0.7803, 0.2863, 0.7421, 0.4559, 0.7327, 0.4084, 0.7998, 0.3176, 0.7803, 0.3342, 0.7293, 0.01646, 0.6859, 0.08667, 0.6649, 0.07395, 0.7846, 0.024, 0.7772, 0.4742, 0.676, 0.4559, 0.7327, 0.3342, 0.7293, 0.3257, 0.6785, 0.2453, 0.5457, 0.2037, 0.4912, 0.3525, 0.4787, 0.3639, 0.5238, 0.7152, 0.7668, 0.7325, 0.7696, 0.7291, 0.7915, 0.7126, 0.7853, 0.14, 0.7096, 0.1497, 0.6844, 0.2915, 0.6988, 0.2863, 0.7421, 0.2863, 0.7421, 0.2915, 0.6988, 0.3342, 0.7293, 0.9332, 0.3853, 0.9379, 0.3954, 0.9305, 0.4056, 0.928, 0.3957, 0.9305, 0.4056, 0.9394, 0.4099, 0.9322, 0.4163, 0.2863, 0.7421, 0.3176, 0.7803, 0.2752, 0.7846, 0.024, 0.7772, 0.07395, 0.7846, 0.09008, 0.8028, 0.05314, 0.8075, 0.3257, 0.6785, 0.3342, 0.7293, 0.2915, 0.6988, 0.2931, 0.6578, 0.3639, 0.5238, 0.3525, 0.4787, 0.3893, 0.486, 0.3879, 0.5195, 0.09045, 0.6559, 0.01078, 0.6552, 0.0102, 0.6499, 0.09576, 0.649, 0.4948, 0.738, 0.4391, 0.809, 0.4084, 0.7998, 0.4559, 0.7327, 0.7195, 0.8279, 0.7171, 0.8409, 0.7089, 0.8449, 0.7037, 0.8284, 0.7527, 0.9077, 0.7244, 0.9176, 0.7095, 0.8702, 0.7433, 0.8476, 0.7126, 0.7853, 0.7037, 0.8284, 0.6373, 0.8589, 0.6318, 0.8538, 0.7126, 0.7853, 0.7291, 0.7915, 0.7195, 0.8279, 0.7037, 0.8284, 0.7089, 0.8449, 0.7095, 0.8702, 0.6722, 0.8714, 0.653, 0.869, 0.7089, 0.8449, 0.7171, 0.8409, 0.7433, 0.8476, 0.7095, 0.8702, 0.7433, 0.8476, 0.7171, 0.8409, 0.7195, 0.8279, 0.6526, 0.8741, 0.6359, 0.8728, 0.6373, 0.8589, 0.653, 0.869, 0.6701, 0.8755, 0.6526, 0.8741, 0.653, 0.869, 0.6722, 0.8714, 0.7037, 0.8284, 0.7089, 0.8449, 0.653, 0.869, 0.6373, 0.8589, 0.7076, 0.9308, 0.6996, 0.9496, 0.6359, 0.8728, 0.6526, 0.8741, 0.7095, 0.8702, 0.7244, 0.9176, 0.6701, 0.8755, 0.6722, 0.8714, 0.7244, 0.9176, 0.7076, 0.9308, 0.6526, 0.8741, 0.6701, 0.8755, 0.7076, 0.9308, 0.7125, 0.9481, 0.6996, 0.9496, 0.14, 0.7096, 0.1343, 0.7393, 0.1019, 0.7203, 0.1036, 0.7031, 0.7076, 0.9308, 0.7244, 0.9176, 0.7286, 0.9331, 0.07252, 0.9518, 0.09131, 0.9451, 0.08304, 0.9864, 0.0719, 0.9877, 0.1505, 0.6584, 0.1497, 0.6844, 0.1115, 0.6895, 0.1082, 0.6723, 0.529, 0.4982, 0.5302, 0.4732, 0.5717, 0.4812, 0.5712, 0.4957, 0.8196, 0.1801, 0.8061, 0.1785, 0.8162, 0.1567, 0.8079, 0.1399, 0.7756, 0.1462, 0.7685, 0.1328, 0.8045, 0.127, 0.8045, 0.127, 0.7685, 0.1328, 0.7617, 0.1138, 0.7939, 0.09497, 0.807, 0.1123, 0.8078, 0.09623, 0.7939, 0.09497, 0.8032, 0.07004, 0.8179, 0.07269, 0.8079, 0.1399, 0.8045, 0.127, 0.8348, 0.1303, 0.8432, 0.1403, 0.7685, 0.1328, 0.7537, 0.1376, 0.746, 0.1204, 0.7617, 0.1138, 0.848, 0.1317, 0.8348, 0.1303, 0.8439, 0.09209, 0.8571, 0.09353, 0.8196, 0.1801, 0.8162, 0.1567, 0.8079, 0.1399, 0.8432, 0.1403, 0.8571, 0.1768, 0.8045, 0.127, 0.807, 0.1123, 0.8078, 0.09623, 0.8439, 0.09209, 0.8348, 0.1303, 0.8078, 0.09623, 0.8179, 0.07269, 0.8564, 0.08536, 0.8439, 0.09209, 0.8328, 0.04054, 0.838, 0.02989, 0.8637, 0.03641, 0.8557, 0.04325, 0.8162, 0.1567, 0.8061, 0.1785, 0.7699, 0.1643, 0.7756, 0.1462, 0.8079, 0.1399, 0.807, 0.1123, 0.7939, 0.09497, 0.8078, 0.09623, 0.8543, 0.0661, 0.8306, 0.06318, 0.8353, 0.0563, 0.8543, 0.0617, 0.8095, 0.03459, 0.8157, 0.01904, 0.838, 0.02989, 0.8328, 0.04054, 0.8157, 0.01904, 0.8508, 0.01482, 0.8496, 0.01912, 0.838, 0.02989, 0.8306, 0.06318, 0.8095, 0.03459, 0.8328, 0.04054, 0.8353, 0.0563, 0.8655, 0.04787, 0.8574, 0.04954, 0.8557, 0.04325, 0.8653, 0.04112, 0.8353, 0.0563, 0.8328, 0.04054, 0.8557, 0.04325, 0.8574, 0.04954, 0.838, 0.02989, 0.8496, 0.01912, 0.8655, 0.02934, 0.8637, 0.03641, 0.8543, 0.0617, 0.8353, 0.0563, 0.8574, 0.04954, 0.8654, 0.04852, 0.4223, 0.6593, 0.5016, 0.6984, 0.4344, 0.7689, 0.4047, 0.7409, 0.8387, 0.4853, 0.9455, 0.5448, 0.9153, 0.581, 0.8428, 0.5449, 0.9854, 0.6618, 0.8704, 0.7585, 0.8617, 0.6654, 0.9029, 0.6446, 0.5657, 0.844, 0.6755, 0.8434, 0.6733, 0.9739, 0.5613, 0.9312, 0.4018, 0.5605, 0.4223, 0.6593, 0.3114, 0.6469, 0.2797, 0.5464, 0.6755, 0.8434, 0.5657, 0.844, 0.5905, 0.7476, 0.6775, 0.7258, 0.6282, 0.6498, 0.6359, 0.5681, 0.7002, 0.5672, 0.6927, 0.6549, 0.4612, 0.8322, 0.5016, 0.6984, 0.5348, 0.7977, 0.531, 0.8596, 0.461, 0.6394, 0.4917, 0.57, 0.5792, 0.5688, 0.5664, 0.6417, 0.1489, 0.7091, 0.1827, 0.7293, 0.1557, 0.7399, 0.3735, 0.7932, 0.3724, 0.8455, 0.2981, 0.8425, 0.3026, 0.7564, 0.2655, 0.9478, 0.1528, 0.9555, 0.1744, 0.8437, 0.2623, 0.8512, 0.4223, 0.6593, 0.4047, 0.7409, 0.307, 0.6899, 0.3114, 0.6469, 0.1474, 0.5931, 0.2562, 0.6225, 0.2369, 0.6378, 0.1476, 0.6086, 0.4401, 0.9664, 0.4612, 0.8322, 0.531, 0.8596, 0.5296, 0.921, 0.5664, 0.6417, 0.5792, 0.5688, 0.6359, 0.5681, 0.6282, 0.6498, 0.4612, 0.8322, 0.4401, 0.9664, 0.4161, 0.8327, 0.4229, 0.8099, 0.4229, 0.8099, 0.4161, 0.8327, 0.4091, 0.8178, 0.4137, 0.8078, 0.173, 0.8156, 0.1744, 0.8437, 0.1578, 0.817, 0.3724, 0.8455, 0.3735, 0.7932, 0.4017, 0.8073, 0.3987, 0.8205, 0.4401, 0.9664, 0.3479, 0.9592, 0.3724, 0.8455, 0.4161, 0.8327, 0.5016, 0.6984, 0.4612, 0.8322, 0.4229, 0.8099, 0.4344, 0.7689, 0.2981, 0.8425, 0.3724, 0.8455, 0.3479, 0.9592, 0.2966, 0.8733, 0.307, 0.6899, 0.4047, 0.7409, 0.3735, 0.7932, 0.3026, 0.7564, 0.1055, 0.05244, 0.1929, 0.07242, 0.1799, 0.1105, 0.1052, 0.1071, 0.4017, 0.8073, 0.4137, 0.8078, 0.4091, 0.8178, 0.3987, 0.8205, 0.4086, 0.7775, 0.4151, 0.7812, 0.4137, 0.8078, 0.4017, 0.8073, 0.4344, 0.7689, 0.4229, 0.8099, 0.4137, 0.8078, 0.4151, 0.7812, 0.4161, 0.8327, 0.3724, 0.8455, 0.3987, 0.8205, 0.4091, 0.8178, 0.3735, 0.7932, 0.4047, 0.7409, 0.4086, 0.7775, 0.4017, 0.8073, 0.4047, 0.7409, 0.4344, 0.7689, 0.4151, 0.7812, 0.4086, 0.7775, 0.1744, 0.8437, 0.151, 0.8435, 0.1506, 0.8172, 0.1578, 0.817, 0.1578, 0.817, 0.1506, 0.8172, 0.1494, 0.7401, 0.1557, 0.7399, 0.9074, 0.1202, 0.9062, 0.09056, 0.9898, 0.08907, 0.9959, 0.1187, 0.9062, 0.09056, 0.9047, 0.003887, 0.9938, 0.01083, 0.9898, 0.08907, 0.1557, 0.7399, 0.1494, 0.7401, 0.1489, 0.7091, 0.1827, 0.7293, 0.173, 0.8156, 0.1578, 0.817, 0.1557, 0.7399, 0.6628, 0.3732, 0.6933, 0.3176, 0.6943, 0.3654, 0.6668, 0.4069, 0.705, 0.4478, 0.6318, 0.4157, 0.1528, 0.9555, 0.151, 0.8435, 0.1744, 0.8437, 0.3879, 0.5195, 0.3893, 0.486, 0.5302, 0.4732, 0.529, 0.4982, 0.2931, 0.6578, 0.2915, 0.6988, 0.1497, 0.6844, 0.1505, 0.6584, 0.05314, 0.8075, 0.09008, 0.8028, 0.09131, 0.9451, 0.07252, 0.9518, 0.2863, 0.7421, 0.2752, 0.7846, 0.1343, 0.7393, 0.14, 0.7096, 0.1036, 0.7031, 0.1115, 0.6895, 0.1497, 0.6844, 0.14, 0.7096, 0.4183, 0.3364, 0.4174, 0.2963, 0.44, 0.2963, 0.4377, 0.3225, 0.4825, 0.3678, 0.4456, 0.3576, 0.4535, 0.347, 0.4828, 0.3625, 0.4456, 0.3576, 0.4183, 0.3364, 0.4377, 0.3225, 0.4535, 0.347, 0.4377, 0.3225, 0.44, 0.2963, 0.4429, 0.2963, 0.4417, 0.3214, 0.4828, 0.3625, 0.4535, 0.347, 0.4561, 0.344, 0.4829, 0.36, 0.4535, 0.347, 0.4377, 0.3225, 0.4417, 0.3214, 0.4561, 0.344, 0.1487, 0.6976, 0.2302, 0.7029, 0.2743, 0.7373, 0.1827, 0.7293, 0.1489, 0.7091, 0.1057, 0.02393, 0.1856, 0.0503, 0.1929, 0.07242, 0.1055, 0.05244, 0.2369, 0.6378, 0.2562, 0.6225, 0.2655, 0.6671, 0.2446, 0.662, 0.2743, 0.7373, 0.2302, 0.7029, 0.2446, 0.662, 0.2655, 0.6671, 0.4761, 0.09132, 0.4683, 0.1641, 0.3892, 0.1419, 0.3909, 0.09132, 0.842, 0.6013, 0.9389, 0.5825, 0.9449, 0.5916, 0.8477, 0.6269, 0.06457, 0.1415, 0.07462, 0.1597, 0.06775, 0.1907, 0.04317, 0.1907, 0.1916, 0.1168, 0.2012, 0.1907, 0.123, 0.1907, 0.1162, 0.1447, 0.3187, 0.1244, 0.3207, 0.1907, 0.2564, 0.1907, 0.2592, 0.1187, 0.3212, 0.07129, 0.3187, 0.1244, 0.2592, 0.1187, 0.2648, 0.05829, 0.5837, 0.09132, 0.5839, 0.1438, 0.5291, 0.1496, 0.5273, 0.09132, 0.2314, 0.5566, 0.2362, 0.5638, 0.1819, 0.6211, 0.1563, 0.6144, 0.1522, 0.5566, 0.5016, 0.947, 0.4977, 0.8875, 0.5309, 0.8754, 0.5284, 0.9464, 0.4977, 0.8875, 0.4393, 0.8188, 0.4419, 0.8138, 0.532, 0.812, 0.5309, 0.8754, 0.1522, 0.5566, 0.1563, 0.6144, 0.1092, 0.6093, 0.1139, 0.5566, 0.5284, 0.9464, 0.5309, 0.8754, 0.5583, 0.8743, 0.5686, 0.9241, 0.5309, 0.8754, 0.532, 0.812, 0.5556, 0.8116, 0.5583, 0.8743, 0.2592, 0.1187, 0.2564, 0.1907, 0.2298, 0.1907, 0.2191, 0.1241, 0.2648, 0.05829, 0.2592, 0.1187, 0.2191, 0.1241, 0.2307, 0.03835, 0.5273, 0.09132, 0.5291, 0.1496, 0.4906, 0.1533, 0.5021, 0.09132, 0.2191, 0.1241, 0.2298, 0.1907, 0.2012, 0.1907, 0.1916, 0.1168, 0.2307, 0.03835, 0.2191, 0.1241, 0.1916, 0.1168, 0.2078, 0.02905, 0.5021, 0.09132, 0.4906, 0.1533, 0.4683, 0.1641, 0.4761, 0.09132, 0.7063, 0.5458, 0.7018, 0.581, 0.6706, 0.5718, 0.6762, 0.5382, 0.1162, 0.1447, 0.113, 0.1359, 0.1861, 0.105, 0.1916, 0.1168, 0.4683, 0.1641, 0.4671, 0.1703, 0.3924, 0.1565, 0.3892, 0.1419, 0.06457, 0.1415, 0.07094, 0.1284, 0.113, 0.1359, 0.1162, 0.1447, 0.9389, 0.5825, 0.9413, 0.5717, 0.9482, 0.5802, 0.9449, 0.5916, 0.8406, 0.5802, 0.9413, 0.5717, 0.9389, 0.5825, 0.842, 0.6013, 0.8372, 0.5587, 0.9366, 0.5611, 0.9413, 0.5717, 0.8406, 0.5802, 0.8127, 0.5245, 0.8352, 0.5385, 0.811, 0.5542, 0.7063, 0.5458, 0.7297, 0.5468, 0.7261, 0.5871, 0.7018, 0.581, 0.7018, 0.581, 0.7261, 0.5871, 0.7288, 0.6299, 0.6986, 0.6287, 0.738, 0.4989, 0.8127, 0.5245, 0.811, 0.5542, 0.7297, 0.5468, 0.7297, 0.5468, 0.811, 0.5542, 0.8168, 0.5811, 0.7261, 0.5871, 0.7261, 0.5871, 0.8168, 0.5811, 0.8217, 0.602, 0.7288, 0.6299, 0.7288, 0.6299, 0.8217, 0.602, 0.8194, 0.6336, 0.7626, 0.6822, 0.6986, 0.6287, 0.7288, 0.6299, 0.7626, 0.6822, 0.7504, 0.7004, 0.6326, 0.5786, 0.6706, 0.5718, 0.6986, 0.6287, 0.7161, 0.4991, 0.738, 0.4989, 0.7297, 0.5468, 0.7063, 0.5458, 0.7161, 0.4991, 0.7063, 0.5458, 0.6762, 0.5382, 0.6416, 0.5279, 0.6762, 0.5382, 0.6706, 0.5718, 0.6326, 0.5786, 0.2078, 0.02905, 0.1916, 0.1168, 0.1861, 0.105, 0.2013, 0.02776, 0.8352, 0.5385, 0.9396, 0.5514, 0.9366, 0.5611, 0.8372, 0.5587, 0.8352, 0.5385, 0.8127, 0.5245, 0.8419, 0.5164, 0.9396, 0.5514, 0.8352, 0.5385, 0.8419, 0.5164, 0.9417, 0.5407, 0.8352, 0.5385, 0.8372, 0.5587, 0.811, 0.5542, 0.811, 0.5542, 0.8372, 0.5587, 0.8406, 0.5802, 0.8168, 0.5811, 0.8168, 0.5811, 0.8406, 0.5802, 0.842, 0.6013, 0.8217, 0.602, 0.8217, 0.602, 0.842, 0.6013, 0.8477, 0.6269, 0.8194, 0.6336, 0.7385, 0.5587, 0.7769, 0.5893, 0.8086, 0.6516, 0.7271, 0.6909, 0.123, 0.1907, 0.1118, 0.1907, 0.1024, 0.1623, 0.1162, 0.1447, 0.1162, 0.1447, 0.1024, 0.1623, 0.07462, 0.1597, 0.06457, 0.1415, 0.2453, 0.5675, 0.2037, 0.622, 0.1819, 0.6211, 0.2362, 0.5638, 0.5016, 0.947, 0.4796, 0.9502, 0.4591, 0.8943, 0.4977, 0.8875, 0.01068, 0.6445, 0.01573, 0.6137, 0.08635, 0.6333, 0.09031, 0.6423, 0.8951, 0.9238, 0.8855, 0.8873, 0.9093, 0.8676, 0.9167, 0.9194, 0.8986, 0.9457, 0.8951, 0.9238, 0.9167, 0.9194, 0.9203, 0.9388, 0.9203, 0.7876, 0.9187, 0.8075, 0.8904, 0.7977, 0.8947, 0.7821, 0.3376, 0.9026, 0.2893, 0.8916, 0.319, 0.8523, 0.4591, 0.8943, 0.3376, 0.9026, 0.319, 0.8523, 0.409, 0.8292, 0.01573, 0.6137, 0.02145, 0.5223, 0.07124, 0.514, 0.08635, 0.6333, 0.4796, 0.9502, 0.3311, 0.9536, 0.3376, 0.9026, 0.4591, 0.8943, 0.2453, 0.5675, 0.3639, 0.5894, 0.3525, 0.6345, 0.2037, 0.622, 0.8812, 0.9485, 0.8786, 0.93, 0.8951, 0.9238, 0.8986, 0.9457, 0.1444, 0.9299, 0.2893, 0.8916, 0.2962, 0.9347, 0.1551, 0.9547, 0.2893, 0.8916, 0.3376, 0.9026, 0.2962, 0.9347, 0.9413, 0.5717, 0.9366, 0.5611, 0.9396, 0.5514, 0.9465, 0.5619, 0.9396, 0.5514, 0.9417, 0.5407, 0.9486, 0.5474, 0.2893, 0.8916, 0.2765, 0.8496, 0.319, 0.8523, 0.02145, 0.5223, 0.04997, 0.4915, 0.087, 0.4954, 0.07124, 0.514, 0.3311, 0.9536, 0.2994, 0.9756, 0.2962, 0.9347, 0.3376, 0.9026, 0.3639, 0.5894, 0.3879, 0.5937, 0.3893, 0.6272, 0.3525, 0.6345, 0.09031, 0.6423, 0.09576, 0.649, 0.0102, 0.6499, 0.01068, 0.6445, 0.4977, 0.8875, 0.4591, 0.8943, 0.409, 0.8292, 0.4393, 0.8188, 0.8855, 0.8873, 0.8698, 0.8869, 0.8749, 0.8704, 0.8831, 0.8744, 0.9187, 0.8075, 0.9093, 0.8676, 0.8755, 0.845, 0.8904, 0.7977, 0.8786, 0.93, 0.7979, 0.8614, 0.8033, 0.8564, 0.8698, 0.8869, 0.8786, 0.93, 0.8698, 0.8869, 0.8855, 0.8873, 0.8951, 0.9238, 0.8749, 0.8704, 0.8191, 0.8463, 0.8382, 0.8439, 0.8755, 0.845, 0.8749, 0.8704, 0.8755, 0.845, 0.9093, 0.8676, 0.8831, 0.8744, 0.9093, 0.8676, 0.8855, 0.8873, 0.8831, 0.8744, 0.8186, 0.8411, 0.8191, 0.8463, 0.8033, 0.8564, 0.802, 0.8425, 0.8362, 0.8397, 0.8382, 0.8439, 0.8191, 0.8463, 0.8186, 0.8411, 0.8698, 0.8869, 0.8033, 0.8564, 0.8191, 0.8463, 0.8749, 0.8704, 0.8737, 0.7845, 0.8186, 0.8411, 0.802, 0.8425, 0.8656, 0.7657, 0.8755, 0.845, 0.8382, 0.8439, 0.8362, 0.8397, 0.8904, 0.7977, 0.8904, 0.7977, 0.8362, 0.8397, 0.8186, 0.8411, 0.8737, 0.7845, 0.8737, 0.7845, 0.8656, 0.7657, 0.8786, 0.7672, 0.1444, 0.9299, 0.1082, 0.9378, 0.1058, 0.9207, 0.1375, 0.9004, 0.8737, 0.7845, 0.8947, 0.7821, 0.8904, 0.7977, 0.06646, 0.3467, 0.06512, 0.3109, 0.07628, 0.312, 0.08538, 0.3531, 0.1569, 0.9807, 0.1141, 0.9685, 0.1167, 0.9511, 0.1551, 0.9547, 0.529, 0.615, 0.5712, 0.6175, 0.5717, 0.632, 0.5302, 0.64, 0.8994, 0.08343, 0.9206, 0.07449, 0.9073, 0.09398, 0.939, 0.07299, 0.952, 0.06926, 0.9644, 0.1029, 0.9496, 0.1035, 0.952, 0.06926, 0.9643, 0.05894, 0.9852, 0.06402, 0.9837, 0.1001, 0.9644, 0.1029, 0.8786, 0.1044, 0.8994, 0.08343, 0.9073, 0.09398, 0.8918, 0.1139, 0.939, 0.07299, 0.9205, 0.04356, 0.9331, 0.04547, 0.952, 0.06926, 0.9644, 0.1029, 0.9837, 0.1001, 0.9852, 0.1165, 0.967, 0.1177, 0.9205, 0.04356, 0.8829, 0.05084, 0.882, 0.03796, 0.9196, 0.03068, 0.8994, 0.08343, 0.8829, 0.05084, 0.9205, 0.04356, 0.939, 0.07299, 0.9206, 0.07449, 0.952, 0.06926, 0.9331, 0.04547, 0.958, 0.01593, 0.9814, 0.04888, 0.9643, 0.05894, 0.8786, 0.1044, 0.8786, 0.06288, 0.8829, 0.05084, 0.8994, 0.08343, 0.9011, 0.1567, 0.924, 0.154, 0.932, 0.1609, 0.9063, 0.1674, 0.9206, 0.07449, 0.939, 0.07299, 0.9496, 0.1035, 0.9373, 0.1173, 0.9073, 0.09398, 0.9643, 0.05894, 0.9814, 0.04888, 0.9852, 0.06402, 0.9227, 0.1312, 0.9226, 0.1356, 0.9036, 0.141, 0.8989, 0.1341, 0.8779, 0.1627, 0.9011, 0.1567, 0.9063, 0.1674, 0.8841, 0.1782, 0.8841, 0.1782, 0.9063, 0.1674, 0.9179, 0.1782, 0.9192, 0.1825, 0.8989, 0.1341, 0.9036, 0.141, 0.9011, 0.1567, 0.8779, 0.1627, 0.9338, 0.1494, 0.9336, 0.1561, 0.924, 0.154, 0.9257, 0.1477, 0.9036, 0.141, 0.9257, 0.1477, 0.924, 0.154, 0.9011, 0.1567, 0.9063, 0.1674, 0.932, 0.1609, 0.9338, 0.1679, 0.9179, 0.1782, 0.9226, 0.1356, 0.9337, 0.1488, 0.9257, 0.1477, 0.9036, 0.141, 0.4223, 0.6593, 0.4047, 0.7409, 0.4344, 0.7689, 0.5016, 0.6984, 0.8387, 0.4853, 0.8428, 0.5449, 0.7769, 0.5893, 0.7385, 0.5587, 0.7271, 0.6909, 0.8086, 0.6516, 0.8617, 0.6654, 0.8704, 0.7585, 0.7852, 0.8477, 0.7867, 0.935, 0.6733, 0.9739, 0.6755, 0.8434, 0.4018, 0.5605, 0.2797, 0.5464, 0.3114, 0.6469, 0.4223, 0.6593, 0.6755, 0.8434, 0.6775, 0.7258, 0.7637, 0.7505, 0.7852, 0.8477, 0.626, 0.4866, 0.6903, 0.4797, 0.7002, 0.5672, 0.6359, 0.5681, 0.4612, 0.8322, 0.531, 0.8596, 0.5348, 0.7977, 0.5016, 0.6984, 0.4591, 0.5015, 0.5645, 0.4963, 0.5792, 0.5688, 0.4917, 0.57, 0.1489, 0.7091, 0.1431, 0.7401, 0.1157, 0.7303, 0.3735, 0.7932, 0.3026, 0.7564, 0.2981, 0.8425, 0.3724, 0.8455, 0.03989, 0.9514, 0.04, 0.8547, 0.1276, 0.8445, 0.1528, 0.9555, 0.4223, 0.6593, 0.3114, 0.6469, 0.307, 0.6899, 0.4047, 0.7409, 0.1474, 0.5931, 0.1476, 0.6086, 0.0591, 0.6402, 0.03935, 0.6253, 0.4401, 0.9664, 0.5296, 0.921, 0.531, 0.8596, 0.4612, 0.8322, 0.5645, 0.4963, 0.626, 0.4866, 0.6359, 0.5681, 0.5792, 0.5688, 0.4612, 0.8322, 0.4229, 0.8099, 0.4161, 0.8327, 0.4401, 0.9664, 0.4229, 0.8099, 0.4137, 0.8078, 0.4091, 0.8178, 0.4161, 0.8327, 0.1282, 0.8163, 0.1434, 0.8173, 0.1276, 0.8445, 0.3724, 0.8455, 0.3987, 0.8205, 0.4017, 0.8073, 0.3735, 0.7932, 0.4401, 0.9664, 0.4161, 0.8327, 0.3724, 0.8455, 0.3479, 0.9592, 0.5016, 0.6984, 0.4344, 0.7689, 0.4229, 0.8099, 0.4612, 0.8322, 0.2981, 0.8425, 0.2966, 0.8733, 0.3479, 0.9592, 0.3724, 0.8455, 0.307, 0.6899, 0.3026, 0.7564, 0.3735, 0.7932, 0.4047, 0.7409, 0.1055, 0.05244, 0.1052, 0.1071, 0.03047, 0.1096, 0.0179, 0.07137, 0.4017, 0.8073, 0.3987, 0.8205, 0.4091, 0.8178, 0.4137, 0.8078, 0.4086, 0.7775, 0.4017, 0.8073, 0.4137, 0.8078, 0.4151, 0.7812, 0.4344, 0.7689, 0.4151, 0.7812, 0.4137, 0.8078, 0.4229, 0.8099, 0.4161, 0.8327, 0.4091, 0.8178, 0.3987, 0.8205, 0.3724, 0.8455, 0.3735, 0.7932, 0.4017, 0.8073, 0.4086, 0.7775, 0.4047, 0.7409, 0.4047, 0.7409, 0.4086, 0.7775, 0.4151, 0.7812, 0.4344, 0.7689, 0.1276, 0.8445, 0.1434, 0.8173, 0.1506, 0.8172, 0.151, 0.8435, 0.1434, 0.8173, 0.1431, 0.7401, 0.1494, 0.7401, 0.1506, 0.8172, 0.8995, 0.1207, 0.811, 0.119, 0.8172, 0.08942, 0.9008, 0.09107, 0.9008, 0.09107, 0.8172, 0.08942, 0.8133, 0.01117, 0.9024, 0.004402, 0.1431, 0.7401, 0.1489, 0.7091, 0.1494, 0.7401, 0.1157, 0.7303, 0.1431, 0.7401, 0.1434, 0.8173, 0.1282, 0.8163, 0.6706, 0.5718, 0.7018, 0.581, 0.6986, 0.6287, 0.6762, 0.5382, 0.6416, 0.5279, 0.7161, 0.4991, 0.1528, 0.9555, 0.1276, 0.8445, 0.151, 0.8435, 0.3879, 0.5937, 0.529, 0.615, 0.5302, 0.64, 0.3893, 0.6272, 0.2994, 0.9756, 0.1569, 0.9807, 0.1551, 0.9547, 0.2962, 0.9347, 0.04997, 0.4915, 0.06646, 0.3467, 0.08538, 0.3531, 0.087, 0.4954, 0.2893, 0.8916, 0.1444, 0.9299, 0.1375, 0.9004, 0.2765, 0.8496, 0.1082, 0.9378, 0.1444, 0.9299, 0.1551, 0.9547, 0.1167, 0.9511, 0.4183, 0.2561, 0.4377, 0.2701, 0.44, 0.2963, 0.4174, 0.2963, 0.4825, 0.2248, 0.4828, 0.23, 0.4535, 0.2456, 0.4456, 0.235, 0.4456, 0.235, 0.4535, 0.2456, 0.4377, 0.2701, 0.4183, 0.2561, 0.4377, 0.2701, 0.4417, 0.2711, 0.4429, 0.2963, 0.44, 0.2963, 0.4828, 0.23, 0.4829, 0.2326, 0.4561, 0.2485, 0.4535, 0.2456, 0.4535, 0.2456, 0.4561, 0.2485, 0.4417, 0.2711, 0.4377, 0.2701, 0.1487, 0.6976, 0.1489, 0.7091, 0.1157, 0.7303, 0.02437, 0.7412, 0.06747, 0.7055, 0.1057, 0.02393, 0.1055, 0.05244, 0.0179, 0.07137, 0.02544, 0.04934, 0.0591, 0.6402, 0.05195, 0.6647, 0.03108, 0.6704, 0.03935, 0.6253, 0.02437, 0.7412, 0.03108, 0.6704, 0.05195, 0.6647, 0.06747, 0.7055])
me_cube.materials.append(mat_body)
me_cube.materials.append(mat_face)
me_cube.use_remesh_fix_poles = True
me_cube.use_remesh_preserve_attributes = False
me_cube.use_mirror_vertex_groups = False
me_cube.use_paint_bone_selection = False
me_cube.use_paint_mask = True
me_cube.update()
me_gun_cube_002 = bpy.data.meshes.new('Gun_Cube.002')
me_gun_cube_002.from_pydata([(-0.0392, -0.05847, -0.05138), (-0.04452, 0.04809, -0.002658), (-0.04772, 0.09336, -0.09381), (-0.03881, -0.073, -0.09736), (0.03268, -0.1042, 0.1281), (0.02851, -0.05483, -0.05194), (0.02319, 0.05173, -0.003225), (0.02536, 0.03461, 0.1457), (-0.04236, 0.03096, 0.1463), (-0.03504, -0.1079, 0.1286), (-0.06316, 0.2739, -0.1204), (-0.04278, -0.1055, -0.123), (0.02891, -0.06936, -0.09793), (0.01999, 0.097, -0.09438), (0.03592, -0.1013, -0.1237), (-0.04464, -0.0779, -0.1684), (0.03405, -0.07367, -0.1691), (0.01553, 0.2782, -0.121), (-0.06444, 0.2906, -0.1659), (-0.06769, 0.3511, -0.1654), (-0.05046, 0.339, -0.1915), (-0.04892, 0.3104, -0.1917), (-0.02913, -0.05811, -0.1943), (0.01426, 0.2949, -0.1665), (-0.06641, 0.3344, -0.1199), (0.01229, 0.3386, -0.1206), (0.01101, 0.3553, -0.1661), (-0.003721, 0.3129, -0.1921), (0.01608, -0.05568, -0.1946), (-0.005257, 0.3414, -0.1919), (0.0005844, 0.1014, -0.02392), (0.001476, 0.07752, -0.07091), (-0.02683, 0.076, -0.07067), (-0.02772, 0.09989, -0.02368), (-0.02544, 0.05554, -0.03569), (-0.02761, 0.1001, -0.00932), (0.002869, 0.05706, -0.03593), (0.000694, 0.1016, -0.009557), (-0.004329, 0.1909, -0.0356), (-0.004875, 0.203, -0.02362), (-0.005683, 0.201, -0.133), (-0.006686, 0.218, -0.1434), (-0.03318, 0.2015, -0.02338), (-0.03264, 0.1894, -0.03536), (-0.03399, 0.1994, -0.1328), (-0.03499, 0.2165, -0.1432), (-0.008367, 0.1544, -0.05779), (-0.007879, 0.134, -0.1309), (-0.02459, 0.1331, -0.1308), (-0.02508, 0.1535, -0.05765), (-0.02375, 0.1203, -0.1126), (-0.02423, 0.1407, -0.0395), (-0.007038, 0.1212, -0.1127), (-0.007526, 0.1416, -0.03964), (-0.007526, 0.1416, -0.03964), (-0.02423, 0.1407, -0.0395), (-0.02508, 0.1535, -0.05765), (-0.008367, 0.1544, -0.05779)], [], [(0, 1, 2, 3), (4, 5, 6, 7), (7, 6, 1, 8), (8, 9, 4, 7), (9, 0, 5, 4), (8, 1, 0, 9), (3, 2, 10, 11), (6, 5, 12, 13), (1, 6, 13, 2), (5, 0, 3, 12), (14, 11, 15, 16), (12, 3, 11, 14), (2, 13, 17, 10), (13, 12, 14, 17), (18, 19, 20, 21), (15, 18, 21, 22), (17, 14, 16, 23), (11, 10, 18, 15), (24, 25, 26, 19), (18, 10, 24, 19), (10, 17, 25, 24), (17, 23, 26, 25), (22, 21, 27, 28), (27, 21, 20, 29), (16, 15, 22, 28), (26, 23, 27, 29), (23, 16, 28, 27), (19, 26, 29, 20), (30, 31, 32, 33), (33, 32, 34, 35), (35, 34, 36, 37), (37, 36, 31, 30), (37, 30, 38, 39), (34, 32, 31, 36), (39, 38, 40, 41), (33, 35, 42, 43), (30, 33, 43, 38), (35, 37, 39, 42), (44, 45, 41, 40), (43, 42, 45, 44), (42, 39, 41, 45), (38, 43, 44, 40), (46, 47, 48, 49), (49, 48, 50, 51), (51, 50, 52, 53), (53, 52, 47, 46), (51, 53, 54, 55), (50, 48, 47, 52), (56, 55, 54, 57), (53, 46, 57, 54), (49, 51, 55, 56), (46, 49, 56, 57)])
me_gun_cube_002.polygons.foreach_set('use_smooth', [True] * 52)
_k = set([(0, 3), (0, 5), (0, 9), (1, 2), (1, 6), (1, 8), (2, 3), (2, 10), (2, 13), (3, 11), (3, 12), (4, 5), (4, 7), (4, 9), (5, 12), (6, 7), (6, 13), (7, 8), (8, 9), (10, 11), (10, 17), (10, 24), (11, 14), (11, 15), (12, 13), (12, 14), (13, 17), (14, 16), (14, 17), (15, 16), (15, 18), (15, 22), (16, 23), (16, 28), (17, 25), (18, 19), (19, 20), (19, 24), (19, 26), (20, 21), (20, 29), (21, 22), (22, 28), (23, 26), (24, 25), (25, 26), (26, 29), (27, 28), (27, 29), (30, 31), (30, 33), (30, 38), (31, 32), (31, 36), (32, 33), (32, 34), (33, 43), (34, 35), (34, 36), (35, 37), (35, 42), (36, 37), (37, 39), (38, 40), (38, 43), (39, 41), (39, 42), (40, 41), (40, 44), (41, 45), (42, 45), (43, 44), (44, 45), (46, 47), (46, 49), (46, 53), (47, 48), (47, 52), (48, 49), (48, 50), (49, 51), (50, 51), (50, 52), (51, 53), (52, 53), (54, 55), (54, 57), (55, 56), (56, 57)])
me_gun_cube_002.attributes.new('sharp_edge', 'BOOLEAN', 'EDGE').data.foreach_set('value', [ (min(e.vertices), max(e.vertices)) in _k for e in me_gun_cube_002.edges])
_uv = me_gun_cube_002.uv_layers.new(name='UVMap')
_uv.uv.foreach_set('vector', [0.9118, 0.3458, 0.7839, 0.3196, 0.737, 0.4249, 0.9288, 0.4301, 0.9691, 0.1303, 0.9118, 0.3458, 0.7839, 0.3196, 0.8066, 0.07909, 0.6864, 0.07915, 0.6892, 0.1901, 0.6377, 0.1849, 0.6349, 0.07392, 0.8066, 0.07909, 0.9691, 0.1303, 0.9235, 0.03284, 0.8366, 0.02601, 0.769, 0.08752, 0.7703, 0.2257, 0.7188, 0.2195, 0.7176, 0.08136, 0.8066, 0.07909, 0.7839, 0.3196, 0.9118, 0.3458, 0.9691, 0.1303, 0.9288, 0.4301, 0.737, 0.4249, 0.5303, 0.4552, 0.9589, 0.4515, 0.7839, 0.3196, 0.9118, 0.3458, 0.9288, 0.4301, 0.737, 0.4249, 0.6377, 0.1849, 0.6892, 0.1901, 0.691, 0.2655, 0.6395, 0.2602, 0.7188, 0.2195, 0.7703, 0.2257, 0.7706, 0.2614, 0.7192, 0.2552, 0.4681, 0.4113, 0.4684, 0.3661, 0.4857, 0.3663, 0.4855, 0.4115, 0.4547, 0.408, 0.455, 0.3691, 0.4684, 0.3661, 0.4681, 0.4113, 0.7304, 0.3718, 0.7302, 0.4107, 0.6705, 0.4133, 0.6708, 0.3681, 0.737, 0.4249, 0.9288, 0.4301, 0.9589, 0.4515, 0.5303, 0.4552, 0.5137, 0.5077, 0.4441, 0.5068, 0.4608, 0.5427, 0.4937, 0.5431, 0.9352, 0.5131, 0.5137, 0.5077, 0.4937, 0.5431, 0.9151, 0.5485, 0.5303, 0.4552, 0.9589, 0.4515, 0.9352, 0.5131, 0.5137, 0.5077, 0.9589, 0.4515, 0.5303, 0.4552, 0.5137, 0.5077, 0.9352, 0.5131, 0.651, 0.3679, 0.6508, 0.4131, 0.635, 0.4129, 0.6352, 0.3677, 0.5137, 0.5077, 0.5303, 0.4552, 0.4606, 0.4543, 0.4441, 0.5068, 0.6708, 0.3681, 0.6705, 0.4133, 0.6508, 0.4131, 0.651, 0.3679, 0.5303, 0.4552, 0.5137, 0.5077, 0.4441, 0.5068, 0.4606, 0.4543, 0.4961, 0.376, 0.6164, 0.3772, 0.6162, 0.4031, 0.4959, 0.402, 0.6162, 0.4031, 0.6164, 0.3772, 0.6257, 0.3772, 0.6256, 0.4032, 0.4855, 0.4115, 0.4857, 0.3663, 0.4961, 0.376, 0.4959, 0.402, 0.4441, 0.5068, 0.5137, 0.5077, 0.4937, 0.5431, 0.4608, 0.5427, 0.5137, 0.5077, 0.9352, 0.5131, 0.9151, 0.5485, 0.4937, 0.5431, 0.6352, 0.3677, 0.635, 0.4129, 0.6256, 0.4032, 0.6257, 0.3772, 0.8452, 0.434, 0.8701, 0.434, 0.8701, 0.4588, 0.8452, 0.4588, 0.8452, 0.4588, 0.8701, 0.4588, 0.8701, 0.4837, 0.8452, 0.4837, 0.8452, 0.4837, 0.8701, 0.4837, 0.8701, 0.5085, 0.8452, 0.5085, 0.8452, 0.5085, 0.8701, 0.5085, 0.8701, 0.5333, 0.8452, 0.5333, 0.8452, 0.5085, 0.8452, 0.5333, 0.8452, 0.5333, 0.8452, 0.5085, 0.8701, 0.4837, 0.8949, 0.4837, 0.8949, 0.5085, 0.8701, 0.5085, 0.8452, 0.5085, 0.8452, 0.5333, 0.8452, 0.5333, 0.8452, 0.5085, 0.8452, 0.4588, 0.8452, 0.4837, 0.8452, 0.4837, 0.8452, 0.4588, 0.8452, 0.434, 0.8452, 0.4588, 0.8452, 0.4588, 0.8452, 0.434, 0.8452, 0.4837, 0.8452, 0.5085, 0.8452, 0.5085, 0.8452, 0.4837, 0.8204, 0.4837, 0.8452, 0.4837, 0.8452, 0.5085, 0.8204, 0.5085, 0.8452, 0.4588, 0.8452, 0.4837, 0.8452, 0.4837, 0.8452, 0.4588, 0.8452, 0.4837, 0.8452, 0.5085, 0.8452, 0.5085, 0.8452, 0.4837, 0.8452, 0.434, 0.8452, 0.4588, 0.8452, 0.4588, 0.8452, 0.434, 0.6989, 0.2641, 0.7235, 0.2641, 0.7235, 0.2887, 0.6989, 0.2887, 0.6989, 0.2887, 0.7235, 0.2887, 0.7235, 0.3133, 0.6989, 0.3133, 0.6989, 0.3133, 0.7235, 0.3133, 0.7235, 0.338, 0.6989, 0.338, 0.6989, 0.338, 0.7235, 0.338, 0.7235, 0.3626, 0.6989, 0.3626, 0.6989, 0.3133, 0.6989, 0.338, 0.6989, 0.338, 0.6989, 0.3133, 0.7235, 0.3133, 0.7481, 0.3133, 0.7481, 0.338, 0.7235, 0.338, 0.6742, 0.3133, 0.6989, 0.3133, 0.6989, 0.338, 0.6742, 0.338, 0.6989, 0.338, 0.6989, 0.3626, 0.6989, 0.3626, 0.6989, 0.338, 0.6989, 0.2887, 0.6989, 0.3133, 0.6989, 0.3133, 0.6989, 0.2887, 0.6989, 0.2641, 0.6989, 0.2887, 0.6989, 0.2887, 0.6989, 0.2641])
me_gun_cube_002.materials.append(mat_gun)
me_gun_cube_002.use_remesh_fix_poles = True
me_gun_cube_002.use_remesh_preserve_attributes = False
me_gun_cube_002.use_mirror_vertex_groups = False
me_gun_cube_002.update()
me_gun_cube_002.normals_split_custom_set([tuple(v) for v in zip(*[iter([-0.9985, -0.0537, 0.008357, -0.9985, -0.0537, 0.008358, -0.9985, -0.0537, 0.008356, -0.9985, -0.0537, 0.008356, 0.9985, 0.0537, -0.008359, 0.9985, 0.0537, -0.008357, 0.9985, 0.0537, -0.008358, 0.9985, 0.0537, -0.008359, -0.05239, 0.992, 0.1148, -0.05239, 0.992, 0.1148, -0.05239, 0.992, 0.1148, -0.05239, 0.992, 0.1148, 0.01503, -0.1251, 0.992, 0.01503, -0.1251, 0.992, 0.01503, -0.1251, 0.992, 0.01503, -0.1251, 0.992, 0.04956, -0.9629, -0.2654, 0.04956, -0.9629, -0.2654, 0.04956, -0.9629, -0.2654, 0.04956, -0.9629, -0.2654, -0.9985, -0.0537, 0.008359, -0.9985, -0.0537, 0.008358, -0.9985, -0.0537, 0.008357, -0.9985, -0.0537, 0.008359, -0.9766, -0.05478, 0.2078, -0.9766, -0.05478, 0.2078, -0.9766, -0.05478, 0.2078, -0.9766, -0.05478, 0.2078, 0.9985, 0.0537, -0.008358, 0.9985, 0.0537, -0.008357, 0.9985, 0.0537, -0.008356, 0.9985, 0.0537, -0.008356, -0.04435, 0.8941, 0.4456, -0.04435, 0.8941, 0.4456, -0.04435, 0.8941, 0.4456, -0.04435, 0.8941, 0.4456, 0.05372, -0.9521, 0.3012, 0.05372, -0.9521, 0.3012, 0.05372, -0.9521, 0.3012, 0.05372, -0.9521, 0.3012, 0.04151, -0.8529, -0.5204, 0.04151, -0.8529, -0.5204, 0.04151, -0.8529, -0.5204, 0.04151, -0.8529, -0.5204, 0.03999, -0.6219, 0.7821, 0.03999, -0.6219, 0.7821, 0.03999, -0.6219, 0.7821, 0.03999, -0.6219, 0.7821, 0.0004504, 0.1456, 0.9893, 0.0004504, 0.1456, 0.9893, 0.0004504, 0.1456, 0.9893, 0.0004504, 0.1456, 0.9893, 0.9802, 0.05045, 0.1914, 0.9802, 0.05045, 0.1914, 0.9802, 0.05045, 0.1914, 0.9802, 0.05045, 0.1914, -0.8423, -0.04149, -0.5374, -0.8423, -0.04142, -0.5374, -0.8423, -0.04142, -0.5374, -0.8423, -0.04146, -0.5374, -0.8423, -0.04152, -0.5375, -0.8423, -0.04149, -0.5374, -0.8423, -0.04146, -0.5374, -0.8423, -0.04152, -0.5375, 0.9985, 0.0537, -0.008356, 0.9985, 0.0537, -0.008356, 0.9985, 0.0537, -0.008356, 0.9985, 0.0537, -0.008356, -0.9985, -0.0537, 0.008356, -0.9985, -0.0537, 0.008356, -0.9985, -0.0537, 0.008356, -0.9985, -0.0537, 0.008356, -0.04752, 0.9373, 0.3452, -0.04752, 0.9373, 0.3452, -0.04752, 0.9373, 0.3452, -0.04752, 0.9373, 0.3452, -0.9985, -0.0537, 0.008356, -0.9985, -0.0537, 0.008356, -0.9985, -0.0537, 0.008356, -0.9985, -0.0537, 0.008356, 0.008725, -0.006644, 0.9999, 0.008725, -0.006644, 0.9999, 0.008725, -0.006644, 0.9999, 0.008725, -0.006644, 0.9999, 0.9985, 0.0537, -0.008356, 0.9985, 0.0537, -0.008356, 0.9985, 0.0537, -0.008356, 0.9985, 0.0537, -0.008356, -0.008717, 0.006462, -0.9999, -0.008721, 0.006552, -0.9999, -0.008721, 0.006552, -0.9999, -0.008717, 0.006462, -0.9999, -0.008721, 0.006552, -0.9999, -0.008721, 0.006552, -0.9999, -0.008726, 0.006643, -0.9999, -0.008726, 0.006643, -0.9999, 0.03829, -0.8044, -0.5929, 0.03829, -0.8044, -0.5929, 0.03829, -0.8044, -0.5929, 0.03829, -0.8044, -0.5929, 0.8328, 0.04866, -0.5514, 0.8328, 0.04859, -0.5515, 0.8328, 0.04863, -0.5514, 0.8328, 0.04866, -0.5514, 0.8328, 0.04859, -0.5515, 0.8328, 0.04856, -0.5515, 0.8328, 0.04856, -0.5515, 0.8328, 0.04863, -0.5514, -0.05175, 0.8926, -0.4479, -0.05175, 0.8926, -0.4479, -0.05175, 0.8926, -0.4479, -0.05175, 0.8926, -0.4479, -0.05165, 0.8898, -0.4533, -0.05165, 0.8898, -0.4533, -0.05165, 0.8898, -0.4533, -0.05165, 0.8898, -0.4533, -0.9985, -0.0537, 0.008356, -0.9985, -0.0537, 0.008356, -0.9985, -0.0537, 0.008356, -0.9985, -0.0537, 0.008356, 0.03452, -0.5079, 0.8607, 0.03452, -0.5079, 0.8607, 0.03452, -0.5079, 0.8607, 0.03452, -0.5079, 0.8607, 0.9985, 0.0537, -0.008355, 0.9985, 0.0537, -0.008356, 0.9985, 0.0537, -0.008356, 0.9985, 0.0537, -0.008356, 0.9985, 0.0537, -0.008355, 0.9985, 0.0537, -0.008356, 0.9985, 0.0537, -0.008356, 0.9985, 0.0537, -0.008356, 0.0421, -0.8616, -0.5058, 0.0421, -0.8616, -0.5058, 0.0421, -0.8616, -0.5058, 0.0421, -0.8616, -0.5058, 0.9985, 0.0537, -0.008356, 0.9985, 0.0537, -0.008356, 0.9985, 0.0537, -0.008356, 0.9985, 0.0537, -0.008356, -0.9985, -0.0537, 0.008356, -0.9985, -0.0537, 0.008356, -0.9985, -0.0537, 0.008356, -0.9985, -0.0537, 0.008356, -0.001338, -0.1294, -0.9916, -0.001338, -0.1294, -0.9916, -0.001338, -0.1294, -0.9916, -0.001338, -0.1294, -0.9916, 0.0008992, 0.1374, 0.9905, 0.0008992, 0.1374, 0.9905, 0.0008992, 0.1374, 0.9905, 0.0008992, 0.1374, 0.9905, 0.02078, -0.5194, -0.8543, 0.02078, -0.5194, -0.8543, 0.02078, -0.5194, -0.8543, 0.02078, -0.5194, -0.8543, -0.9985, -0.0537, 0.008356, -0.9985, -0.0537, 0.008356, -0.9985, -0.0537, 0.008356, -0.9985, -0.0537, 0.008356, -0.05223, 0.9908, 0.1251, -0.05223, 0.9908, 0.1251, -0.05223, 0.9908, 0.1251, -0.05223, 0.9908, 0.1251, 0.05255, -0.9933, -0.1029, 0.05255, -0.9933, -0.1029, 0.05255, -0.9933, -0.1029, 0.05255, -0.9933, -0.1029, -0.05396, 0.9616, -0.2693, -0.05396, 0.9616, -0.2693, -0.05396, 0.9616, -0.2693, -0.05396, 0.9616, -0.2693, -0.9985, -0.0537, 0.008356, -0.9985, -0.0537, 0.008356, -0.9985, -0.0537, 0.008356, -0.9985, -0.0537, 0.008356, 0.05396, -0.9616, 0.2693, 0.05396, -0.9616, 0.2693, 0.05396, -0.9616, 0.2693, 0.05396, -0.9616, 0.2693, 0.9985, 0.0537, -0.008356, 0.9985, 0.0537, -0.008356, 0.9985, 0.0537, -0.008356, 0.9985, 0.0537, -0.008356, -0.1431, 0.04902, -0.9885, -0.05122, -0.1467, -0.9879, -0.06831, 0.1395, -0.9879, 0.1362, 0.0657, -0.9885, 0.03902, -0.8155, -0.5775, 0.03902, -0.8155, -0.5775, 0.03902, -0.8155, -0.5775, 0.03902, -0.8155, -0.5775, -0.03902, 0.8155, 0.5775, -0.03902, 0.8155, 0.5775, -0.03902, 0.8155, 0.5775, -0.03902, 0.8155, 0.5775, -0.05122, -0.1467, -0.9879, 0.56, -0.1919, -0.806, -0.5332, -0.2572, -0.806, -0.06831, 0.1395, -0.9879, 0.1941, 0.5557, -0.8084, -0.1431, 0.04902, -0.9885, 0.1362, 0.0657, -0.9885, 0.2588, -0.5287, -0.8084, 0.56, -0.1919, -0.806, 0.1941, 0.5557, -0.8084, 0.2588, -0.5287, -0.8084, -0.5332, -0.2572, -0.806])] * 3)])
arm_armature = bpy.data.armatures.new('Armature')  # bones are not reproduced

# ---- objects
ob_policeofficer = bpy.data.objects.new('PoliceOfficer', me_cube)
ob_armature = bpy.data.objects.new('Armature', arm_armature)
ob_sun = bpy.data.objects.new('Sun', light_sun)
ob_camera = bpy.data.objects.new('Camera', cam_camera_001)
ob_sun_001 = bpy.data.objects.new('Sun.001', light_sun_001)
ob_sun_002 = bpy.data.objects.new('Sun.002', light_sun_002)
ob_sun_003 = bpy.data.objects.new('Sun.003', light_sun_003)
ob_sun_004 = bpy.data.objects.new('Sun.004', light_sun_004)
ob_sun_005 = bpy.data.objects.new('Sun.005', light_sun_005)
ob_gun_cube_002 = bpy.data.objects.new('Gun_Cube.002', me_gun_cube_002)
ob_front = bpy.data.objects.new('Front', None)
ob_side = bpy.data.objects.new('Side', None)

# ---- transforms, parenting, visibility, modifiers, constraints
ob_policeofficer.parent = ob_armature
ob_policeofficer.location = (0.0, 0.0, 0.0)
ob_policeofficer.lineart.crease_threshold = 0.0
_vg = ob_policeofficer.vertex_groups.new(name='Hip')
_vg.add([0, 2, 4, 5, 6, 7, 8, 9, 61, 62, 145, 147, 149, 150, 151, 152, 153, 154, 206, 207, 278, 280, 282, 283, 284, 285, 286, 287], 1.0, 'REPLACE')
_vg = ob_policeofficer.vertex_groups.new(name='Chest')
_vg.add([1, 3, 4, 5, 10, 11, 12, 13, 14, 15, 30, 31, 32, 33, 40, 41, 146, 148, 149, 150, 155, 156, 157, 158, 159, 160, 175, 176, 177, 178, 185, 186, 279, 281, 282, 283, 288, 289, 290, 291, 292, 293], 1.0, 'REPLACE')
_vg = ob_policeofficer.vertex_groups.new(name='Neck')
_vg.add([40, 41, 103, 104, 138, 139, 140, 141, 185, 186, 248, 249, 292, 293, 294, 295, 312, 313, 314, 315, 316, 317, 318, 319], 1.0, 'REPLACE')
_vg = ob_policeofficer.vertex_groups.new(name='Head')
_vg.add([103, 104, 105, 106, 107, 108, 109, 110, 111, 112, 113, 114, 115, 116, 117, 118, 119, 120, 121, 122, 123, 124, 125, 126, 127, 128, 129, 130, 131, 132, 142, 143, 144, 248, 249, 250, 251, 252, 253, 254, 255, 256, 257, 258, 259, 260, 261, 262, 263, 264, 265, 266, 267, 268, 269, 270, 271, 272, 273, 274, 275, 276, 277, 294, 295, 296, 297, 298, 299, 300, 301, 302, 303, 304, 305, 306, 320, 321, 322, 323, 324], 1.0, 'REPLACE')
_vg = ob_policeofficer.vertex_groups.new(name='UpperArm.L')
_vg.add([14, 15, 16, 17, 22, 23, 24, 25, 26, 27, 28, 29, 30, 32], 1.0, 'REPLACE')
_vg = ob_policeofficer.vertex_groups.new(name='LowerArm.L')
_vg.add([18, 19, 20, 21, 26, 27, 28, 29, 34, 35, 36, 37, 38, 39, 56], 1.0, 'REPLACE')
_vg = ob_policeofficer.vertex_groups.new(name='Hand.L')
_vg.add([79, 80, 81, 82, 83, 84, 85, 86, 87, 88, 89, 90, 91, 92, 93, 94, 95, 96, 97, 98, 99, 100, 101, 102], 1.0, 'REPLACE')
_vg = ob_policeofficer.vertex_groups.new(name='UpperArm.R')
_vg.add([159, 160, 161, 162, 167, 168, 169, 170, 171, 172, 173, 174, 175, 177], 1.0, 'REPLACE')
_vg = ob_policeofficer.vertex_groups.new(name='LowerArm.R')
_vg.add([163, 164, 165, 166, 171, 172, 173, 174, 179, 180, 181, 182, 183, 184, 201], 1.0, 'REPLACE')
_vg = ob_policeofficer.vertex_groups.new(name='Hand.R')
_vg.add([224, 225, 226, 227, 228, 229, 230, 231, 232, 233, 234, 235, 236, 237, 238, 239, 240, 241, 242, 243, 244, 245, 246, 247], 1.0, 'REPLACE')
_vg = ob_policeofficer.vertex_groups.new(name='UpperLeg.L')
_vg.add([0, 2, 42, 43, 44, 45, 50, 51, 52, 53, 61, 62], 1.0, 'REPLACE')
_vg = ob_policeofficer.vertex_groups.new(name='LowerLeg.L')
_vg.add([50, 51, 52, 53, 54, 55, 57, 58, 59, 60, 75, 76, 77, 78, 133, 134, 135, 136, 137], 1.0, 'REPLACE')
_vg = ob_policeofficer.vertex_groups.new(name='UpperLeg.R')
_vg.add([145, 147, 187, 188, 189, 190, 195, 196, 197, 198, 206, 207], 1.0, 'REPLACE')
_vg = ob_policeofficer.vertex_groups.new(name='LowerLeg.R')
_vg.add([195, 196, 197, 198, 199, 200, 202, 203, 204, 205, 220, 221, 222, 223, 307, 308, 309, 310, 311], 1.0, 'REPLACE')
_vg = ob_policeofficer.vertex_groups.new(name='Foot.L')
_vg.add([46, 47, 48, 49, 55, 63, 64, 65, 66, 67, 68, 69, 70, 71, 72, 73, 74, 75, 76, 77, 78], 1.0, 'REPLACE')
_vg = ob_policeofficer.vertex_groups.new(name='Foot.R')
_vg.add([191, 192, 193, 194, 200, 208, 209, 210, 211, 212, 213, 214, 215, 216, 217, 218, 219, 220, 221, 222, 223], 1.0, 'REPLACE')
_m = ob_policeofficer.modifiers.new('Armature', 'ARMATURE')
_m.object = ob_armature
ob_armature.location = (0.0, 0.0, 0.0)
ob_armature.show_in_front = True
ob_armature.lineart.crease_threshold = 0.0
ob_sun.location = (0.1471, -0.01434, 6.6)
ob_sun.lineart.crease_threshold = 0.0
ob_camera.location = (-0.03267, -6.976, 3.612)
ob_camera.rotation_euler = (2.174e-06, 1.304, 4.712)
ob_camera.lineart.crease_threshold = 0.0
ob_sun_001.location = (0.1471, -0.01434, -6.032)
ob_sun_001.rotation_euler = (3.142, -0.0, 0.0)
ob_sun_001.lineart.crease_threshold = 0.0
ob_sun_002.location = (0.1471, 6.471, 2.213)
ob_sun_002.rotation_euler = (4.712, -0.0, 0.0)
ob_sun_002.lineart.crease_threshold = 0.0
ob_sun_003.location = (0.1471, -6.224, 2.213)
ob_sun_003.rotation_euler = (4.712, -0.0, 3.142)
ob_sun_003.lineart.crease_threshold = 0.0
ob_sun_004.location = (-6.2, 0.1234, 2.213)
ob_sun_004.rotation_euler = (4.712, -0.0, 1.571)
ob_sun_004.lineart.crease_threshold = 0.0
ob_sun_005.location = (6.495, 0.1234, 2.213)
ob_sun_005.rotation_euler = (4.712, 0.0, 4.712)
ob_sun_005.lineart.crease_threshold = 0.0
ob_gun_cube_002.location = (0.05205, -0.01613, -0.02141)
ob_gun_cube_002.rotation_euler = (1.571, -0.0, 0.0)
ob_gun_cube_002.lineart.crease_threshold = 0.0
_c = ob_gun_cube_002.constraints.new('COPY_LOCATION'); _c.name = 'Copy Location'
_c.head_tail = 0.4853
_c.target = ob_armature
_c.subtarget = 'Hand.R'
_c.use_offset = True
_c = ob_gun_cube_002.constraints.new('COPY_ROTATION'); _c.name = 'Copy Rotation'
_c.active = False
_c.target = ob_armature
_c.subtarget = 'Hand.R'
ob_front.location = (0.7594, -2.26e-07, 1.682)
ob_front.rotation_euler = (1.571, -0.0, -0.0)
ob_front.empty_display_type = 'IMAGE'
ob_front.empty_display_size = 5.0
ob_front.use_empty_image_alpha = True
ob_front.color = (1.0, 1.0, 1.0, 0.4)
ob_front.lineart.crease_threshold = 0.0
ob_side.location = (0.005269, -1.038, 1.682)
ob_side.rotation_euler = (1.571, -0.0, 1.571)
ob_side.empty_display_type = 'IMAGE'
ob_side.empty_display_size = 5.0
ob_side.use_empty_image_alpha = True
ob_side.color = (1.0, 1.0, 1.0, 0.4)
ob_side.lineart.crease_threshold = 0.0

# ---- collection membership
scene.collection.objects.link(ob_policeofficer)
col_collection.objects.link(ob_armature)
col_collection.objects.link(ob_sun)
col_collection.objects.link(ob_camera)
col_collection.objects.link(ob_sun_001)
col_collection.objects.link(ob_sun_002)
col_collection.objects.link(ob_sun_003)
col_collection.objects.link(ob_sun_004)
col_collection.objects.link(ob_sun_005)
col_collection.objects.link(ob_gun_cube_002)
col_refimage.objects.link(ob_front)
col_refimage.objects.link(ob_side)

# ---- scene / render settings (as saved in the file)
scene.camera = ob_camera
scene.frame_start = 1; scene.frame_end = 100; scene.frame_set(1)
scene.render.engine = 'CYCLES'
scene.cycles.use_denoising = False
scene.cycles.samples = 128
scene.cycles.sampling_pattern = 'TABULATED_SOBOL'
scene.cycles.use_adaptive_sampling = False
scene.cycles.use_light_tree = False
scene.cycles.bake_type = 'DIFFUSE'
scene.view_settings.view_transform = 'Filmic'
bpy.context.view_layer.update()
